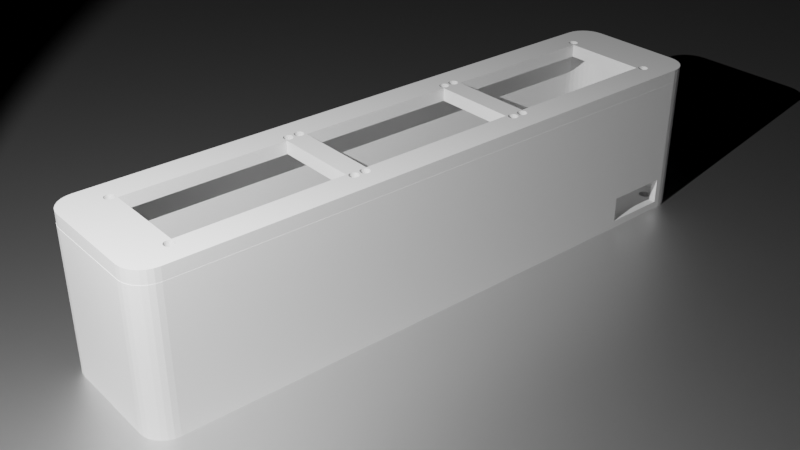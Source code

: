# Source: render.blend  (saved by Blender 2.90.8; exported with 4.5.12 LTS)
import bpy
from mathutils import Matrix  # noqa: F401  (used for matrix-valued properties, if any)

bpy.ops.wm.read_factory_settings(use_empty=True)
scene = bpy.context.scene
scene.name = 'Scene'

# ---- collections
col_collection = bpy.data.collections.new('Collection'); scene.collection.children.link(col_collection)

# ---- materials (node trees are filled in below, after node groups)
mat_material_001 = bpy.data.materials.new('Material.001')

# ---- material node trees
mat_material_001.use_nodes = True; mat_material_001.node_tree.nodes.clear()
_N = mat_material_001.node_tree.nodes; _L = mat_material_001.node_tree.links
n0 = _N.new('ShaderNodeOutputMaterial'); n0.name = 'Material Output'; n0.location = (300, 300)
n1 = _N.new('ShaderNodeBsdfAnisotropic'); n1.name = 'Glossy BSDF'; n1.location = (10, 300)
n1.distribution = 'GGX'
_L.new(n1.outputs[0], n0.inputs[0])
n0.is_active_output = True

# ---- world
world_world = bpy.data.worlds.new('World'); scene.world = world_world
world_world.use_nodes = True; world_world.node_tree.nodes.clear()
_N = world_world.node_tree.nodes; _L = world_world.node_tree.links
n0 = _N.new('ShaderNodeOutputWorld'); n0.name = 'World Output'; n0.location = (300, 300)
n1 = _N.new('ShaderNodeBackground'); n1.name = 'Background'; n1.location = (10, 300)
n1.inputs[0].default_value = (0.05088, 0.05088, 0.05088, 1.0)
n1.inputs[1].default_value = 0.0
_L.new(n1.outputs[0], n0.inputs[0])
n0.is_active_output = True
world_world.color = (0.05088, 0.05088, 0.05088)
world_world.use_sun_shadow = False
world_world.sun_shadow_jitter_overblur = 0.0

# ---- cameras
cam_camera = bpy.data.cameras.new('Camera')
cam_camera.clip_end = 469.4
cam_camera.ortho_scale = 7.314

# ---- lights
light_light = bpy.data.lights.new('Light', 'SPOT')
light_light.transmission_factor = 0.0
light_light.energy = 1000.0
light_light.shadow_soft_size = 0.1
light_light.shadow_maximum_resolution = 0.006
light_light.use_absolute_resolution = True
light_light.spot_size = 1.309
light_light.use_nodes = True; light_light.node_tree.nodes.clear()
_N = light_light.node_tree.nodes; _L = light_light.node_tree.links
n0 = _N.new('ShaderNodeEmission'); n0.name = 'Emission'; n0.location = (10, 300)
n0.inputs[1].default_value = 1328.0
n1 = _N.new('ShaderNodeOutputLight'); n1.name = 'Light Output'; n1.location = (300, 300)
_L.new(n0.outputs[0], n1.inputs[0])
n1.is_active_output = True

# ---- meshes
me_v6 = bpy.data.meshes.new('V6')
me_v6.from_pydata([(63.27, -14.13, -10.61), (-66.91, -14.13, -10.61), (-66.91, -14.13, 20.63), (-61.51, -14.13, 20.63), (-59.97, -14.13, 20.63), (64.39, -14.01, 20.63), (64.45, -14.01, 20.63), (64.45, -14.01, -10.61), (65.58, -13.64, -10.61), (65.52, -13.66, 20.63), (65.53, -13.66, 20.63), (65.58, -13.64, 20.63), (65.63, -13.61, 20.63), (66.59, -13.05, -10.61), (66.59, -13.05, 20.63), (66.64, -13.01, 20.63), (67.44, -12.27, -10.61), (67.44, -12.27, 20.63), (67.47, -12.22, 20.63), (68.07, -11.33, -10.61), (68.07, -11.33, 20.63), (68.09, -11.27, 20.63), (68.47, -10.28, -10.61), (68.47, -10.28, 20.63), (68.47, -10.22, 20.63), (68.6, -9.181, -10.61), (68.6, -9.181, 20.63), (68.6, -8.125, 20.63), (68.6, 10.62, -10.61), (68.6, 10.62, 20.63), (68.59, 10.68, 20.63), (68.47, 11.72, -10.61), (68.47, 11.72, 20.63), (68.45, 11.78, 20.63), (68.07, 12.77, -10.61), (68.07, 12.77, 20.63), (68.04, 12.82, 20.63), (67.44, 13.71, -10.61), (67.44, 13.71, 20.63), (67.39, 13.75, 20.63), (66.59, 14.49, -10.61), (66.59, 14.49, 20.63), (66.54, 14.52, 20.63), (65.58, 15.08, -10.61), (64.45, 15.44, -10.61), (65.58, 15.08, 20.63), (65.53, 15.09, 20.63), (65.52, 15.1, 20.63), (64.45, 15.44, 20.63), (64.39, 15.45, 20.63), (63.27, 15.57, -10.61), (-66.33, 15.57, -10.47), (-66.91, 15.57, -10.61), (63.27, 15.57, 20.63), (-52.2, 15.57, -7.075), (-52.2, 15.57, -10.47), (59.27, 15.57, 20.63), (56.32, 15.57, 20.63), (-52.2, 15.57, -6.876), (-52.2, 15.57, -6.963), (-66.91, 15.57, -10.47), (-66.91, 15.57, -10.47), (-68.1, 15.44, -10.61), (-67.2, 15.54, -10.47), (-67.2, 15.54, -4.467), (-67.14, 15.54, -4.467), (-68.1, 15.44, 20.63), (-68.16, 15.43, 20.63), (-69.22, 15.08, -10.61), (-69.22, 15.08, 20.63), (-69.28, 15.05, 20.63), (-70.23, 14.49, -10.61), (-70.23, 14.49, 20.63), (-70.28, 14.45, 20.63), (-71.08, 13.71, -10.61), (-71.08, 13.71, 20.63), (-71.11, 13.66, 20.63), (-71.72, 12.77, -10.61), (-71.72, 12.77, 20.63), (-71.74, 12.71, 20.63), (-72.11, 11.72, -10.61), (-72.11, 11.72, 20.63), (-72.12, 11.66, 20.63), (-72.24, 10.62, -10.61), (-72.24, 10.62, 20.63), (-72.24, 9.563, 20.63), (-72.24, -9.181, -10.61), (-72.12, -10.22, 20.63), (-72.11, -10.28, 20.63), (-72.11, -10.28, -10.61), (-71.74, -11.27, 20.63), (-71.72, -11.33, 20.63), (-71.72, -11.33, -10.61), (-71.68, -11.38, 20.63), (-71.08, -12.27, -10.61), (-71.08, -12.27, 20.63), (-71.03, -12.31, 20.63), (-70.23, -13.05, -10.61), (-70.23, -13.05, 20.63), (-70.18, -13.08, 20.63), (-69.22, -13.64, -10.61), (-69.22, -13.64, 20.63), (-69.16, -13.66, 20.63), (-68.1, -14.01, -10.61), (-68.1, -14.01, 20.63), (-68.03, -14.01, 20.63), (-70.06, 12.65, -10.61), (-67.7, 11.89, -10.61), (-67.73, 11.86, -10.61), (-67.94, 11.69, -10.61), (-70.05, 12.57, -10.61), (-69.97, 12.31, -10.61), (-68.17, 11.56, -10.61), (-68.43, 11.48, -10.61), (-69.84, 12.07, -10.61), (-69.67, 11.86, -10.61), (-68.7, 11.46, -10.61), (-68.97, 11.48, -10.61), (-69.46, 11.69, -10.61), (-69.23, 11.56, -10.61), (-70.07, -10.17, -10.61), (-70.05, -9.898, -10.61), (-69.97, -9.64, -10.61), (-67.56, 12.07, -10.61), (-67.43, 12.31, -10.61), (-69.84, -9.403, -10.61), (-69.67, -9.194, -10.61), (-67.35, 12.57, -10.61), (-69.46, -9.023, -10.61), (-67.32, 12.83, -10.61), (-69.23, -8.896, -10.61), (-67.4, 13.27, -10.61), (-67.35, 13.1, -10.61), (-68.97, -8.818, -10.61), (-67.32, -10.17, -10.61), (-67.35, -9.898, -10.61), (-68.7, -8.792, -10.61), (-67.43, -9.641, -10.61), (-67.56, -9.403, -10.61), (-68.43, -8.818, -10.61), (-68.17, -8.896, -10.61), (-67.73, -9.194, -10.61), (-67.94, -9.023, -10.61), (-70.07, 12.83, -10.61), (-68.43, 14.18, -10.61), (-68.41, 14.18, -10.61), (-68.7, 14.21, -10.61), (-70.05, 13.1, -10.61), (-69.97, 13.36, -10.61), (-68.97, 14.18, -10.61), (-69.23, 14.1, -10.61), (-69.84, 13.6, -10.61), (-69.67, 13.81, -10.61), (-69.46, 13.98, -10.61), (-12.07, -10.17, -10.61), (-12.05, -9.898, -10.61), (-11.97, -9.64, -10.61), (-9.325, -10.17, -10.61), (-9.351, -9.898, -10.61), (-11.84, -9.403, -10.61), (-11.67, -9.194, -10.61), (-9.43, -9.641, -10.61), (-9.557, -9.403, -10.61), (-11.46, -9.023, -10.61), (-11.23, -8.896, -10.61), (-9.728, -9.194, -10.61), (-9.936, -9.023, -10.61), (-10.97, -8.818, -10.61), (-10.17, -8.896, -10.61), (-10.43, -8.818, -10.61), (-10.7, -8.792, -10.61), (-12.07, 12.83, -10.61), (-9.325, 12.83, -10.61), (-9.351, 12.57, -10.61), (-9.43, 12.31, -10.61), (-12.05, 12.57, -10.61), (-11.97, 12.31, -10.61), (-9.557, 12.07, -10.61), (-9.728, 11.86, -10.61), (-11.84, 12.07, -10.61), (-11.67, 11.86, -10.61), (-9.936, 11.69, -10.61), (-10.17, 11.56, -10.61), (-11.46, 11.69, -10.61), (-11.23, 11.56, -10.61), (-10.43, 11.48, -10.61), (-10.97, 11.48, -10.61), (-10.7, 11.46, -10.61), (-68.67, -15.89, -12.37), (65.53, -15.89, -12.37), (-68.67, -15.89, 20.63), (65.53, -15.89, 20.63), (66.76, -15.75, 20.63), (66.76, -15.75, -12.37), (67.92, -15.35, 20.63), (67.92, -15.35, -12.37), (68.96, -14.69, -12.37), (68.96, -14.69, 20.63), (69.83, -13.82, -12.37), (69.83, -13.82, 20.63), (70.49, -12.78, -12.37), (70.49, -12.78, 20.63), (70.89, -11.62, -12.37), (70.89, -11.62, 20.63), (71.03, -10.39, -12.37), (71.03, -10.39, 20.63), (71.03, 11.61, -12.37), (71.03, 11.61, 20.63), (70.89, 12.83, -12.37), (70.89, 12.83, 20.63), (70.49, 14.0, -12.37), (70.49, 14.0, 20.63), (69.83, 15.04, -12.37), (69.83, 15.04, 20.63), (68.96, 15.91, -12.37), (68.96, 15.91, 20.63), (67.92, 16.56, -12.37), (67.92, 16.56, 20.63), (66.76, 16.97, -12.37), (66.76, 16.97, 20.63), (65.53, 17.11, -12.37), (65.53, 17.11, 20.63), (-68.67, 17.11, -12.37), (-60.95, 17.11, -10.47), (-52.2, 17.11, -10.47), (-52.2, 17.11, -8.315), (-52.2, 17.11, -4.467), (-67.2, 17.11, -4.467), (-67.2, 17.11, -10.47), (-68.67, 17.11, 20.63), (-69.89, 16.97, 20.63), (-69.89, 16.97, -12.37), (-71.05, 16.56, -12.37), (-71.05, 16.56, 20.63), (-72.1, 15.91, -12.37), (-72.1, 15.91, 20.63), (-72.97, 15.04, -12.37), (-72.97, 15.04, 20.63), (-73.62, 14.0, -12.37), (-73.62, 14.0, 20.63), (-74.03, 12.83, -12.37), (-74.03, 12.83, 20.63), (-74.17, 11.61, -12.37), (-74.17, 11.61, 20.63), (-74.17, -10.39, -12.37), (-74.17, -10.39, 20.63), (-74.03, -11.62, 20.63), (-74.03, -11.62, -12.37), (-73.62, -12.78, 20.63), (-73.62, -12.78, -12.37), (-72.97, -13.82, -12.37), (-72.97, -13.82, 20.63), (-72.1, -14.69, -12.37), (-72.1, -14.69, 20.63), (-71.05, -15.35, -12.37), (-71.05, -15.35, 20.63), (-69.89, -15.75, -12.37), (-69.89, -15.75, 20.63), (-69.27, 14.08, -12.37), (-69.46, 13.98, -12.37), (-69.71, 11.91, -12.37), (-69.84, 12.07, -12.37), (-69.67, 13.81, -12.37), (-69.84, 13.6, -12.37), (-69.97, 12.31, -12.37), (-70.05, 12.57, -12.37), (-69.97, 13.36, -12.37), (-70.05, 13.1, -12.37), (-70.07, 12.83, -12.37), (-69.67, 11.86, -12.37), (-69.46, 11.69, -12.37), (-68.7, -11.54, -12.37), (-68.67, -11.54, -12.37), (-68.97, -11.52, -12.37), (-69.23, 11.56, -12.37), (-68.97, 11.48, -12.37), (-69.23, -11.44, -12.37), (-68.7, 11.46, -12.37), (-68.67, 11.46, -12.37), (-68.67, -8.795, -12.37), (-68.7, -8.792, -12.37), (-69.46, -11.31, -12.37), (-69.67, -11.14, -12.37), (-68.97, -8.818, -12.37), (-69.23, -8.896, -12.37), (-69.84, -10.93, -12.37), (-69.97, -10.69, -12.37), (-69.46, -9.023, -12.37), (-70.05, -10.43, -12.37), (-70.07, -10.17, -12.37), (-69.67, -9.194, -12.37), (-69.84, -9.403, -12.37), (-70.05, -9.898, -12.37), (-69.97, -9.64, -12.37), (-9.325, -10.17, -12.37), (-9.351, -9.898, -12.37), (-12.05, -9.898, -12.37), (-12.07, -10.17, -12.37), (-11.97, -9.64, -12.37), (-9.43, -9.641, -12.37), (-9.557, -9.403, -12.37), (-11.84, -9.403, -12.37), (-11.67, -9.194, -12.37), (-9.728, -9.194, -12.37), (-9.936, -9.023, -12.37), (-11.46, -9.023, -12.37), (-11.23, -8.896, -12.37), (-10.17, -8.896, -12.37), (-10.43, -8.818, -12.37), (-10.97, -8.818, -12.37), (-10.7, -8.792, -12.37), (-68.67, 14.21, -12.37), (-9.325, 12.83, -12.37), (-9.351, 13.1, -12.37), (-9.43, 13.36, -12.37), (-68.43, 14.18, -12.37), (-68.17, 14.1, -12.37), (-9.557, 13.6, -12.37), (-9.728, 13.81, -12.37), (-67.94, 13.98, -12.37), (-67.73, 13.81, -12.37), (-9.936, 13.98, -12.37), (-10.17, 14.1, -12.37), (-67.56, 13.6, -12.37), (-67.43, 13.36, -12.37), (-10.43, 14.18, -12.37), (-10.7, 14.21, -12.37), (-67.35, 13.1, -12.37), (-12.07, 12.83, -12.37), (-67.32, 12.83, -12.37), (-12.05, 13.1, -12.37), (-10.97, 14.18, -12.37), (-11.97, 13.36, -12.37), (-11.84, 13.6, -12.37), (-11.23, 14.1, -12.37), (-11.46, 13.98, -12.37), (-11.67, 13.81, -12.37), (-72.24, -0.7662, 20.63), (-69.06, 15.13, 20.63), (-68.67, 15.26, 20.63), (65.98, 14.84, 20.63), (68.6, 1.764, 20.63), (-66.91, 15.57, 20.63), (-68.03, 15.45, 20.63), (-68.67, -13.82, 20.63), (-67.13, 15.55, -4.467), (-66.91, 15.57, -4.467), (-72.24, -9.181, 20.63), (63.27, -14.13, 20.63), (-52.2, 15.57, -4.467), (-67.35, 12.57, -12.37), (-67.56, 12.07, -12.37), (-67.73, 11.86, -12.37), (-67.43, 12.31, -12.37), (-67.43, 13.36, -10.61), (-67.56, 13.6, -10.61), (-67.73, 13.81, -10.61), (-68.7, 14.21, -12.37), (-68.97, 14.18, -12.37), (-68.43, 11.48, -12.37), (-69.23, 14.1, -12.37), (-67.94, 13.98, -10.61), (-68.17, 14.1, -10.61), (-67.94, 11.69, -12.37), (-68.17, 11.56, -12.37), (-67.35, -10.43, -12.37), (-67.35, -10.43, -10.61), (-67.32, -10.17, -12.37), (-67.73, -11.14, -12.37), (-67.73, -11.14, -10.61), (-67.56, -10.93, -10.61), (-67.56, -10.93, -12.37), (-67.43, -10.69, -10.61), (-67.43, -10.69, -12.37), (-67.35, -9.898, -12.37), (-67.43, -9.641, -12.37), (-67.56, -9.403, -12.37), (-67.73, -9.194, -12.37), (-68.97, -11.52, -10.61), (-68.7, -11.54, -10.61), (-68.43, -11.52, -10.61), (-68.43, -11.52, -12.37), (-67.94, -9.023, -12.37), (-69.46, -11.31, -10.61), (-69.23, -11.44, -10.61), (-68.17, -8.896, -12.37), (-67.94, -11.31, -12.37), (-67.94, -11.31, -10.61), (-68.17, -11.44, -12.37), (-68.17, -11.44, -10.61), (-69.67, -11.14, -10.61), (-69.97, -10.69, -10.61), (-69.84, -10.93, -10.61), (-68.43, -8.818, -12.37), (-70.05, -10.43, -10.61), (-9.351, -10.43, -12.37), (-9.351, -10.43, -10.61), (-9.728, -11.14, -12.37), (-9.728, -11.14, -10.61), (-9.557, -10.93, -10.61), (-9.557, -10.93, -12.37), (-9.43, -10.69, -10.61), (-9.43, -10.69, -12.37), (-10.97, -11.52, -12.37), (-10.97, -11.52, -10.61), (-10.7, -11.54, -10.61), (-10.7, -11.54, -12.37), (-10.43, -11.52, -10.61), (-10.43, -11.52, -12.37), (-12.05, -10.43, -12.37), (-11.97, -10.69, -12.37), (-11.84, -10.93, -12.37), (-11.67, -11.14, -12.37), (-9.936, -11.31, -12.37), (-11.46, -11.31, -12.37), (-11.23, -11.44, -12.37), (-10.17, -11.44, -12.37), (-11.46, -11.31, -10.61), (-11.23, -11.44, -10.61), (-9.936, -11.31, -10.61), (-10.17, -11.44, -10.61), (-11.67, -11.14, -10.61), (-11.97, -10.69, -10.61), (-11.84, -10.93, -10.61), (-12.05, -10.43, -10.61), (-9.351, 12.57, -12.37), (-9.728, 11.86, -12.37), (-9.557, 12.07, -12.37), (-9.43, 12.31, -12.37), (-12.05, 13.1, -10.61), (-9.351, 13.1, -10.61), (-9.43, 13.36, -10.61), (-9.557, 13.6, -10.61), (-9.728, 13.81, -10.61), (-10.7, 14.21, -10.61), (-10.97, 14.18, -10.61), (-10.97, 11.48, -12.37), (-10.7, 11.46, -12.37), (-11.84, 13.6, -10.61), (-11.97, 13.36, -10.61), (-10.43, 11.48, -12.37), (-11.23, 14.1, -10.61), (-9.936, 13.98, -10.61), (-11.46, 11.69, -12.37), (-11.23, 11.56, -12.37), (-10.17, 14.1, -10.61), (-9.936, 11.69, -12.37), (-11.46, 13.98, -10.61), (-11.67, 13.81, -10.61), (-10.43, 14.18, -10.61), (-12.05, 12.57, -12.37), (-11.97, 12.31, -12.37), (-11.84, 12.07, -12.37), (-11.67, 11.86, -12.37), (-10.17, 11.56, -12.37), (-66.35, 15.57, -10.47), (-66.36, 15.57, -10.47), (-66.91, 15.57, -10.47)], [], [(0, 1, 2), (3, 4, 0), (2, 3, 0), (0, 5, 6), (0, 6, 7), (8, 7, 9), (10, 11, 8), (9, 10, 8), (8, 11, 12), (8, 12, 13), (13, 14, 15), (13, 15, 16), (16, 17, 18), (16, 18, 19), (19, 20, 21), (19, 21, 22), (22, 23, 24), (22, 24, 25), (25, 26, 27), (25, 27, 28), (28, 29, 30), (28, 30, 31), (31, 32, 33), (31, 33, 34), (34, 35, 36), (34, 36, 37), (37, 38, 39), (37, 39, 40), (40, 41, 42), (40, 42, 43), (44, 43, 45), (46, 47, 44), (45, 46, 44), (44, 48, 49), (44, 49, 50), (51, 52, 50), (50, 53, 54), (55, 51, 50), (50, 54, 55), (56, 57, 58), (56, 58, 59), (53, 56, 59), (53, 59, 54), (52, 60, 61), (62, 52, 61), (62, 61, 63), (64, 65, 66), (62, 63, 64), (64, 66, 62), (62, 66, 67), (62, 67, 68), (68, 69, 70), (68, 70, 71), (71, 72, 73), (71, 73, 74), (74, 75, 76), (74, 76, 77), (77, 78, 79), (77, 79, 80), (80, 81, 82), (80, 82, 83), (83, 84, 85), (83, 85, 86), (86, 87, 88), (86, 88, 89), (89, 90, 91), (89, 91, 92), (92, 91, 93), (92, 93, 94), (94, 95, 96), (94, 96, 97), (97, 98, 99), (97, 99, 100), (100, 101, 102), (100, 102, 103), (103, 104, 105), (103, 105, 1), (94, 97, 100), (100, 103, 1), (94, 100, 1), (89, 92, 86), (92, 94, 86), (94, 1, 86), (80, 83, 77), (77, 83, 74), (71, 74, 68), (62, 68, 52), (106, 83, 86), (86, 107, 108), (86, 108, 109), (110, 106, 86), (111, 110, 86), (86, 109, 112), (86, 112, 113), (114, 111, 86), (115, 114, 86), (86, 113, 116), (86, 116, 117), (118, 115, 86), (86, 117, 119), (86, 119, 118), (86, 120, 121), (86, 121, 122), (123, 107, 86), (124, 123, 86), (86, 122, 125), (86, 125, 126), (127, 124, 86), (127, 86, 126), (127, 126, 128), (129, 127, 128), (129, 128, 130), (52, 131, 132), (129, 130, 133), (52, 132, 129), (134, 1, 52), (135, 134, 52), (52, 129, 133), (52, 133, 136), (137, 135, 52), (138, 137, 52), (52, 136, 139), (52, 139, 140), (141, 138, 52), (52, 140, 142), (142, 141, 52), (68, 74, 52), (74, 83, 106), (74, 106, 143), (144, 145, 52), (146, 144, 52), (74, 143, 147), (74, 147, 148), (149, 146, 52), (150, 149, 52), (74, 148, 151), (74, 151, 152), (150, 52, 74), (74, 152, 153), (74, 153, 150), (0, 7, 13), (7, 8, 13), (13, 16, 22), (16, 19, 22), (0, 13, 22), (0, 22, 25), (1, 154, 155), (1, 155, 156), (157, 0, 50), (158, 157, 50), (1, 156, 159), (1, 159, 160), (161, 158, 50), (162, 161, 50), (1, 160, 163), (1, 163, 164), (165, 162, 50), (166, 165, 50), (50, 1, 164), (50, 164, 167), (168, 166, 50), (169, 168, 50), (50, 167, 170), (170, 169, 50), (25, 28, 50), (171, 52, 1), (50, 172, 173), (50, 173, 174), (175, 171, 1), (176, 175, 1), (50, 174, 177), (50, 177, 178), (179, 176, 1), (180, 179, 1), (50, 178, 181), (50, 181, 182), (183, 180, 1), (184, 183, 1), (1, 50, 182), (1, 182, 185), (186, 184, 1), (1, 185, 187), (1, 187, 186), (0, 25, 50), (44, 50, 31), (50, 28, 31), (44, 31, 43), (31, 34, 37), (43, 31, 37), (43, 37, 40), (188, 189, 190), (190, 189, 191), (191, 189, 192), (192, 193, 194), (189, 193, 192), (193, 195, 194), (194, 196, 197), (195, 196, 194), (197, 198, 199), (196, 198, 197), (199, 200, 201), (198, 200, 199), (201, 202, 203), (200, 202, 201), (203, 204, 205), (202, 204, 203), (204, 206, 205), (205, 206, 207), (206, 208, 207), (207, 208, 209), (209, 210, 211), (208, 210, 209), (211, 212, 213), (210, 212, 211), (213, 214, 215), (212, 214, 213), (215, 216, 217), (214, 216, 215), (217, 218, 219), (216, 218, 217), (219, 220, 221), (218, 220, 219), (220, 222, 223), (224, 225, 221), (220, 223, 224), (220, 224, 221), (221, 225, 226), (221, 226, 227), (228, 223, 222), (229, 221, 227), (227, 228, 222), (227, 222, 229), (229, 222, 230), (222, 231, 230), (230, 232, 233), (231, 232, 230), (233, 234, 235), (232, 234, 233), (235, 236, 237), (234, 236, 235), (237, 238, 239), (236, 238, 237), (239, 240, 241), (238, 240, 239), (241, 242, 243), (240, 242, 241), (242, 244, 243), (243, 244, 245), (245, 244, 246), (246, 247, 248), (244, 247, 246), (247, 249, 248), (248, 250, 251), (249, 250, 248), (251, 252, 253), (250, 252, 251), (253, 254, 255), (252, 254, 253), (255, 256, 257), (254, 256, 255), (257, 188, 190), (256, 188, 257), (250, 254, 252), (254, 188, 256), (250, 188, 254), (247, 244, 249), (249, 244, 250), (250, 244, 188), (240, 238, 242), (238, 236, 242), (234, 232, 236), (231, 222, 232), (242, 222, 258), (242, 258, 259), (260, 244, 242), (261, 260, 242), (242, 259, 262), (242, 262, 263), (264, 261, 242), (265, 264, 242), (242, 263, 266), (242, 266, 267), (268, 265, 242), (242, 267, 268), (244, 260, 269), (244, 269, 270), (271, 272, 188), (273, 271, 188), (244, 270, 274), (244, 274, 275), (273, 188, 244), (276, 273, 244), (244, 275, 277), (277, 278, 279), (277, 279, 280), (281, 276, 244), (282, 281, 244), (277, 280, 283), (277, 283, 284), (285, 282, 244), (286, 285, 244), (244, 277, 284), (244, 284, 287), (288, 286, 244), (289, 288, 244), (244, 287, 290), (244, 290, 291), (292, 289, 244), (244, 291, 293), (244, 293, 292), (232, 222, 236), (236, 222, 242), (189, 196, 193), (193, 196, 195), (196, 202, 198), (198, 202, 200), (189, 202, 196), (189, 204, 202), (220, 189, 294), (220, 294, 295), (296, 297, 188), (298, 296, 188), (220, 295, 299), (220, 299, 300), (301, 298, 188), (302, 301, 188), (220, 300, 303), (220, 303, 304), (305, 302, 188), (306, 305, 188), (220, 304, 307), (220, 307, 308), (306, 188, 220), (309, 306, 220), (220, 308, 310), (220, 310, 309), (204, 220, 206), (311, 222, 220), (220, 312, 313), (220, 313, 314), (315, 311, 220), (316, 315, 220), (220, 314, 317), (220, 317, 318), (319, 316, 220), (320, 319, 220), (220, 318, 321), (220, 321, 322), (323, 320, 220), (324, 323, 220), (220, 322, 325), (220, 325, 326), (327, 324, 220), (328, 329, 327), (330, 328, 327), (327, 220, 326), (327, 326, 331), (332, 330, 327), (333, 332, 327), (327, 331, 334), (327, 334, 335), (336, 333, 327), (335, 336, 327), (189, 220, 204), (218, 208, 220), (220, 208, 206), (218, 216, 208), (208, 212, 210), (216, 212, 208), (216, 214, 212), (255, 251, 253), (190, 255, 257), (190, 251, 255), (245, 246, 248), (245, 248, 251), (245, 251, 190), (239, 241, 243), (237, 239, 243), (233, 235, 237), (229, 230, 233), (243, 245, 337), (337, 85, 84), (69, 338, 229), (72, 70, 69), (75, 73, 72), (78, 76, 75), (81, 79, 78), (84, 82, 81), (243, 337, 84), (72, 69, 229), (75, 72, 229), (243, 84, 81), (243, 81, 78), (75, 229, 243), (243, 78, 75), (229, 338, 339), (229, 233, 237), (229, 237, 243), (197, 191, 192), (197, 192, 194), (203, 197, 199), (203, 199, 201), (203, 191, 197), (205, 191, 203), (221, 56, 53), (221, 53, 49), (47, 46, 221), (221, 49, 48), (221, 48, 47), (221, 340, 42), (41, 39, 38), (221, 42, 41), (341, 205, 207), (29, 341, 207), (207, 221, 41), (207, 41, 38), (30, 29, 207), (32, 30, 207), (207, 38, 36), (207, 36, 35), (33, 32, 207), (35, 33, 207), (56, 221, 229), (229, 339, 67), (229, 67, 66), (57, 56, 229), (342, 57, 229), (229, 66, 343), (229, 343, 342), (221, 46, 45), (221, 45, 340), (209, 219, 221), (209, 221, 207), (217, 219, 209), (213, 209, 211), (213, 217, 209), (215, 217, 213), (75, 74, 73), (48, 44, 47), (26, 25, 24), (84, 83, 82), (190, 3, 2), (190, 2, 105), (104, 344, 190), (105, 104, 190), (38, 37, 36), (9, 7, 6), (29, 28, 27), (29, 27, 341), (343, 345, 346), (343, 346, 342), (35, 34, 33), (205, 341, 27), (26, 24, 23), (205, 27, 26), (11, 10, 191), (14, 12, 11), (14, 11, 191), (205, 26, 23), (23, 21, 20), (20, 18, 17), (15, 14, 191), (17, 15, 191), (205, 23, 20), (20, 17, 191), (20, 191, 205), (347, 86, 85), (347, 85, 337), (191, 10, 9), (191, 9, 6), (3, 190, 191), (348, 4, 3), (191, 6, 5), (348, 3, 191), (5, 348, 191), (32, 31, 30), (190, 344, 102), (101, 99, 98), (190, 102, 101), (347, 337, 245), (88, 87, 347), (91, 90, 88), (88, 347, 245), (190, 101, 98), (190, 98, 96), (91, 88, 245), (93, 91, 245), (245, 190, 96), (95, 93, 245), (96, 95, 245), (23, 22, 21), (95, 94, 93), (338, 69, 68), (68, 67, 339), (68, 339, 338), (348, 0, 4), (81, 80, 79), (101, 100, 99), (14, 13, 12), (20, 19, 18), (104, 103, 102), (104, 102, 344), (41, 40, 39), (17, 16, 15), (45, 43, 42), (45, 42, 340), (87, 86, 347), (57, 342, 346), (349, 58, 57), (346, 349, 57), (5, 0, 348), (72, 71, 70), (2, 1, 105), (53, 50, 49), (78, 77, 76), (90, 89, 88), (98, 97, 96), (350, 127, 129), (350, 129, 329), (351, 352, 108), (108, 107, 123), (108, 123, 351), (351, 123, 124), (351, 124, 353), (267, 147, 143), (267, 143, 268), (324, 327, 132), (132, 131, 354), (132, 354, 324), (329, 129, 132), (329, 132, 327), (323, 355, 356), (323, 356, 320), (357, 146, 149), (357, 149, 358), (275, 117, 116), (275, 116, 277), (263, 151, 148), (263, 148, 266), (278, 277, 116), (116, 113, 359), (116, 359, 278), (358, 149, 150), (358, 150, 360), (320, 356, 361), (320, 361, 319), (270, 118, 119), (270, 119, 274), (319, 361, 362), (319, 362, 316), (363, 109, 108), (363, 108, 352), (259, 153, 152), (259, 152, 262), (266, 148, 147), (266, 147, 267), (364, 112, 109), (364, 109, 363), (269, 115, 118), (269, 118, 270), (264, 111, 114), (264, 114, 261), (311, 315, 144), (144, 146, 357), (144, 357, 311), (324, 354, 355), (324, 355, 323), (222, 311, 357), (222, 357, 358), (360, 258, 222), (358, 360, 222), (265, 268, 143), (143, 106, 110), (143, 110, 265), (353, 124, 127), (353, 127, 350), (52, 145, 362), (52, 362, 361), (354, 131, 52), (355, 354, 52), (52, 361, 356), (356, 355, 52), (274, 119, 117), (274, 117, 275), (258, 360, 150), (150, 153, 259), (150, 259, 258), (265, 110, 111), (265, 111, 264), (315, 316, 362), (362, 145, 144), (362, 144, 315), (359, 113, 112), (359, 112, 364), (262, 152, 151), (262, 151, 263), (260, 261, 114), (114, 115, 269), (114, 269, 260), (365, 366, 134), (365, 134, 367), (368, 369, 370), (368, 370, 371), (371, 370, 372), (371, 372, 373), (292, 121, 120), (292, 120, 289), (374, 135, 137), (374, 137, 375), (367, 134, 135), (367, 135, 374), (376, 138, 141), (376, 141, 377), (280, 136, 133), (280, 133, 283), (273, 378, 379), (273, 379, 271), (291, 125, 122), (291, 122, 293), (272, 271, 379), (379, 380, 381), (379, 381, 272), (283, 133, 130), (283, 130, 284), (377, 141, 142), (377, 142, 382), (281, 383, 384), (281, 384, 276), (382, 142, 140), (382, 140, 385), (386, 387, 369), (386, 369, 368), (287, 128, 126), (287, 126, 290), (293, 122, 121), (293, 121, 292), (388, 389, 387), (388, 387, 386), (282, 390, 383), (282, 383, 281), (286, 391, 392), (286, 392, 285), (279, 393, 139), (139, 136, 280), (139, 280, 279), (375, 137, 138), (375, 138, 376), (289, 120, 394), (289, 394, 288), (373, 372, 366), (373, 366, 365), (276, 384, 378), (276, 378, 273), (284, 130, 128), (284, 128, 287), (288, 394, 391), (288, 391, 286), (385, 140, 139), (385, 139, 393), (381, 380, 389), (381, 389, 388), (290, 126, 125), (290, 125, 291), (1, 134, 366), (1, 366, 372), (394, 120, 86), (391, 394, 86), (1, 372, 370), (1, 370, 369), (392, 391, 86), (390, 392, 86), (1, 369, 387), (1, 387, 389), (390, 86, 1), (383, 390, 1), (1, 389, 380), (1, 380, 379), (384, 383, 1), (1, 379, 378), (1, 378, 384), (285, 392, 390), (285, 390, 282), (395, 396, 157), (395, 157, 294), (397, 398, 399), (397, 399, 400), (400, 399, 401), (400, 401, 402), (296, 155, 154), (296, 154, 297), (295, 158, 161), (295, 161, 299), (294, 157, 158), (294, 158, 295), (300, 162, 165), (300, 165, 303), (310, 170, 167), (310, 167, 309), (403, 404, 405), (403, 405, 406), (301, 159, 156), (301, 156, 298), (406, 405, 407), (406, 407, 408), (309, 167, 164), (309, 164, 306), (303, 165, 166), (303, 166, 304), (395, 294, 189), (188, 297, 409), (188, 409, 410), (402, 395, 189), (400, 402, 189), (188, 410, 411), (188, 411, 412), (397, 400, 189), (413, 397, 189), (188, 412, 414), (188, 414, 415), (416, 413, 189), (408, 416, 189), (188, 415, 403), (406, 408, 189), (188, 403, 406), (406, 189, 188), (414, 417, 418), (414, 418, 415), (304, 166, 168), (304, 168, 307), (413, 419, 398), (413, 398, 397), (305, 163, 160), (305, 160, 302), (298, 156, 155), (298, 155, 296), (416, 420, 419), (416, 419, 413), (412, 421, 417), (412, 417, 414), (410, 422, 423), (410, 423, 411), (308, 169, 170), (308, 170, 310), (299, 161, 162), (299, 162, 300), (297, 154, 424), (297, 424, 409), (0, 157, 396), (0, 396, 401), (424, 154, 1), (422, 424, 1), (0, 401, 399), (0, 399, 398), (423, 422, 1), (421, 423, 1), (0, 398, 419), (0, 419, 420), (417, 421, 1), (418, 417, 1), (0, 420, 407), (0, 407, 405), (404, 418, 1), (1, 0, 405), (405, 404, 1), (402, 401, 396), (402, 396, 395), (415, 418, 404), (415, 404, 403), (306, 164, 163), (306, 163, 305), (307, 168, 169), (307, 169, 308), (408, 407, 420), (408, 420, 416), (409, 424, 422), (409, 422, 410), (302, 160, 159), (302, 159, 301), (411, 423, 421), (411, 421, 412), (425, 173, 172), (425, 172, 312), (426, 178, 177), (426, 177, 427), (427, 177, 174), (427, 174, 428), (330, 429, 171), (330, 171, 328), (313, 430, 431), (313, 431, 314), (312, 172, 430), (312, 430, 313), (317, 432, 433), (317, 433, 318), (326, 434, 435), (326, 435, 331), (436, 186, 187), (436, 187, 437), (333, 438, 439), (333, 439, 332), (437, 187, 185), (437, 185, 440), (331, 435, 441), (331, 441, 334), (318, 433, 442), (318, 442, 321), (443, 183, 184), (443, 184, 444), (321, 442, 445), (321, 445, 322), (446, 181, 178), (446, 178, 426), (335, 447, 448), (335, 448, 336), (332, 439, 429), (332, 429, 330), (52, 171, 429), (52, 429, 439), (430, 172, 50), (431, 430, 50), (52, 439, 438), (52, 438, 448), (432, 431, 50), (433, 432, 50), (52, 448, 447), (52, 447, 441), (442, 433, 50), (445, 442, 50), (52, 441, 435), (52, 435, 434), (449, 445, 50), (50, 52, 434), (434, 449, 50), (350, 329, 328), (350, 328, 450), (353, 350, 450), (353, 450, 451), (351, 353, 451), (351, 451, 452), (352, 351, 452), (352, 452, 453), (363, 352, 453), (363, 453, 443), (364, 363, 443), (364, 443, 444), (279, 278, 359), (359, 364, 444), (359, 444, 436), (393, 279, 359), (385, 393, 359), (359, 436, 437), (385, 359, 437), (382, 385, 437), (382, 437, 440), (377, 382, 440), (377, 440, 454), (376, 377, 454), (375, 376, 454), (374, 375, 454), (367, 374, 454), (365, 367, 454), (373, 365, 454), (371, 373, 454), (368, 371, 454), (386, 368, 454), (388, 386, 454), (188, 272, 381), (188, 381, 388), (425, 312, 220), (428, 425, 220), (220, 188, 388), (220, 388, 454), (427, 428, 220), (426, 427, 220), (220, 454, 446), (446, 426, 220), (454, 182, 181), (454, 181, 446), (453, 180, 183), (453, 183, 443), (451, 176, 179), (451, 179, 452), (325, 449, 434), (325, 434, 326), (314, 431, 432), (314, 432, 317), (328, 171, 175), (328, 175, 450), (428, 174, 173), (428, 173, 425), (444, 184, 186), (444, 186, 436), (334, 441, 447), (334, 447, 335), (322, 445, 449), (322, 449, 325), (440, 185, 182), (440, 182, 454), (450, 175, 176), (450, 176, 451), (336, 448, 438), (336, 438, 333), (452, 179, 180), (452, 180, 453), (225, 224, 55), (54, 59, 58), (225, 55, 54), (349, 226, 225), (225, 54, 58), (58, 349, 225), (227, 226, 349), (227, 349, 346), (65, 64, 227), (227, 346, 345), (345, 65, 227), (455, 456, 52), (457, 60, 52), (456, 457, 52), (51, 455, 52), (63, 228, 227), (63, 227, 64), (65, 345, 343), (65, 343, 66), (223, 228, 63), (63, 61, 60), (457, 456, 455), (223, 63, 60), (457, 455, 51), (223, 60, 457), (55, 224, 223), (223, 457, 51), (51, 55, 223)])
me_v6.use_remesh_fix_poles = True
me_v6.use_remesh_preserve_attributes = False
me_v6.use_mirror_vertex_groups = False
me_v6.update()
me_v5 = bpy.data.meshes.new('V5')
me_v5.from_pydata([(-67.1, -16.59, -1.5), (67.1, -16.59, -1.5), (-67.1, -16.59, 1.5), (67.1, -16.59, 1.5), (68.32, -16.45, 1.5), (68.32, -16.45, -1.5), (69.49, -16.05, 1.5), (69.49, -16.05, -1.5), (70.53, -15.39, -1.5), (70.53, -15.39, 1.5), (71.4, -14.52, -1.5), (71.4, -14.52, 1.5), (72.06, -13.48, -1.5), (72.06, -13.48, 1.5), (72.46, -12.32, -1.5), (72.46, -12.32, 1.5), (72.6, -11.09, -1.5), (72.6, -11.09, 1.5), (72.6, 10.91, -1.5), (72.6, 10.91, 1.5), (72.46, 12.13, -1.5), (72.46, 12.13, 1.5), (72.06, 13.29, -1.5), (72.06, 13.29, 1.5), (71.4, 14.34, -1.5), (71.4, 14.34, 1.5), (70.53, 15.21, -1.5), (70.53, 15.21, 1.5), (69.49, 15.86, -1.5), (69.49, 15.86, 1.5), (68.32, 16.27, -1.5), (68.32, 16.27, 1.5), (67.1, 16.41, -1.5), (67.1, 16.41, 1.5), (-67.1, 16.41, -1.5), (-67.1, 16.41, 1.5), (-68.32, 16.27, 1.5), (-68.32, 16.27, -1.5), (-69.49, 15.86, -1.5), (-69.49, 15.86, 1.5), (-70.53, 15.21, -1.5), (-70.53, 15.21, 1.5), (-71.4, 14.34, -1.5), (-71.4, 14.34, 1.5), (-72.06, 13.29, -1.5), (-72.06, 13.29, 1.5), (-72.46, 12.13, -1.5), (-72.46, 12.13, 1.5), (-72.6, 10.91, -1.5), (-72.6, 10.91, 1.5), (-72.6, -11.09, -1.5), (-72.6, -11.09, 1.5), (-72.46, -12.32, 1.5), (-72.46, -12.32, -1.5), (-72.06, -13.48, 1.5), (-72.06, -13.48, -1.5), (-71.4, -14.52, -1.5), (-71.4, -14.52, 1.5), (-70.53, -15.39, -1.5), (-70.53, -15.39, 1.5), (-69.49, -16.05, -1.5), (-69.49, -16.05, 1.5), (-68.32, -16.45, -1.5), (-68.32, -16.45, 1.5), (-39.85, -9.892, -1.5), (-23.68, -10.84, -1.5), (-23.7, -10.99, -1.5), (-18.82, -11.21, -1.5), (-18.8, -10.99, -1.5), (-18.88, -11.41, -1.5), (-23.68, -11.21, -1.5), (-23.62, -11.41, -1.5), (-18.99, -11.6, -1.5), (-19.12, -11.77, -1.5), (-23.51, -11.6, -1.5), (-23.38, -11.77, -1.5), (-19.29, -11.91, -1.5), (-19.48, -12.01, -1.5), (-23.21, -11.91, -1.5), (-23.02, -12.01, -1.5), (-19.69, -12.07, -1.5), (-19.9, -12.09, -1.5), (-22.81, -12.07, -1.5), (-22.6, -12.09, -1.5), (-20.11, -12.07, -1.5), (-22.39, -12.07, -1.5), (-20.32, -12.01, -1.5), (-22.18, -12.01, -1.5), (-20.51, -11.91, -1.5), (-21.99, -11.91, -1.5), (-20.68, -11.77, -1.5), (-21.82, -11.77, -1.5), (-20.81, -11.6, -1.5), (-21.69, -11.6, -1.5), (-20.92, -11.41, -1.5), (-21.58, -11.41, -1.5), (-21.5, -10.96, -1.5), (-21.0, -10.99, -1.5), (-20.98, -11.21, -1.5), (-21.52, -11.21, -1.5), (-21.5, -10.99, -1.5), (-23.7, 10.81, -1.5), (-61.3, 10.81, -1.5), (-61.32, 11.02, -1.5), (-61.38, 11.23, -1.5), (-63.48, 11.02, -1.5), (-63.5, 10.81, -1.5), (-63.42, 11.23, -1.5), (-61.49, 11.42, -1.5), (-61.62, 11.59, -1.5), (-63.31, 11.42, -1.5), (-63.18, 11.59, -1.5), (-61.79, 11.72, -1.5), (-63.01, 11.72, -1.5), (-62.82, 11.82, -1.5), (-61.98, 11.82, -1.5), (-62.19, 11.89, -1.5), (-62.61, 11.89, -1.5), (-62.4, 11.91, -1.5), (39.85, 9.708, 1.5), (61.3, 10.81, 1.5), (61.32, 11.02, 1.5), (61.38, 11.23, 1.5), (63.48, 11.02, 1.5), (63.5, 10.81, 1.5), (63.42, 11.23, 1.5), (61.49, 11.42, 1.5), (61.62, 11.59, 1.5), (63.31, 11.42, 1.5), (63.18, 11.59, 1.5), (61.79, 11.72, 1.5), (63.01, 11.72, 1.5), (62.82, 11.82, 1.5), (61.98, 11.82, 1.5), (62.19, 11.89, 1.5), (62.61, 11.89, 1.5), (62.4, 11.91, 1.5), (-23.7, 10.81, 1.5), (-23.68, 11.02, 1.5), (-23.62, 11.23, 1.5), (23.35, 10.0, 1.5), (23.38, 10.03, 1.5), (-23.51, 11.42, 1.5), (-23.38, 11.59, 1.5), (23.51, 10.2, 1.5), (23.62, 10.39, 1.5), (-23.21, 11.72, 1.5), (-23.02, 11.82, 1.5), (23.68, 10.59, 1.5), (23.7, 10.81, 1.5), (-22.81, 11.89, 1.5), (-22.6, 11.91, 1.5), (23.68, 11.02, 1.5), (23.62, 11.23, 1.5), (-22.39, 11.89, 1.5), (23.51, 11.42, 1.5), (23.38, 11.59, 1.5), (-22.18, 11.82, 1.5), (23.21, 11.72, 1.5), (23.02, 11.82, 1.5), (-21.52, 11.02, 1.5), (-21.5, 10.81, 1.5), (-21.0, 10.8, 1.5), (-21.0, 10.81, 1.5), (-21.58, 11.23, 1.5), (-20.98, 11.02, 1.5), (-21.69, 11.42, 1.5), (-20.92, 11.23, 1.5), (-21.82, 11.59, 1.5), (-20.81, 11.42, 1.5), (-21.99, 11.72, 1.5), (-20.68, 11.59, 1.5), (22.81, 11.89, 1.5), (22.6, 11.91, 1.5), (-20.51, 11.72, 1.5), (22.39, 11.89, 1.5), (-20.32, 11.82, 1.5), (-20.11, 11.89, 1.5), (20.7, 10.05, 1.5), (21.82, 10.03, 1.5), (21.69, 10.2, 1.5), (20.81, 10.2, 1.5), (21.58, 10.39, 1.5), (20.92, 10.39, 1.5), (21.52, 10.59, 1.5), (20.98, 10.59, 1.5), (21.5, 10.81, 1.5), (21.0, 10.81, 1.5), (21.52, 11.02, 1.5), (20.98, 11.02, 1.5), (21.58, 11.23, 1.5), (20.92, 11.23, 1.5), (21.69, 11.42, 1.5), (20.81, 11.42, 1.5), (21.82, 11.59, 1.5), (20.68, 11.59, 1.5), (21.99, 11.72, 1.5), (20.51, 11.72, 1.5), (22.18, 11.82, 1.5), (20.32, 11.82, 1.5), (20.11, 11.89, 1.5), (-19.9, 11.91, 1.5), (19.9, 11.91, 1.5), (-19.69, 11.89, 1.5), (-19.48, 11.82, 1.5), (-19.29, 11.72, 1.5), (19.69, 11.89, 1.5), (-19.12, 11.59, 1.5), (19.48, 11.82, 1.5), (-18.99, 11.42, 1.5), (19.29, 11.72, 1.5), (-18.88, 11.23, 1.5), (19.12, 11.59, 1.5), (-18.82, 11.02, 1.5), (18.99, 11.42, 1.5), (-18.8, 10.81, 1.5), (-18.8, 10.76, 1.5), (19.08, 10.08, 1.5), (18.88, 11.23, 1.5), (18.99, 10.2, 1.5), (18.88, 10.39, 1.5), (18.82, 11.02, 1.5), (18.8, 10.81, 1.5), (18.82, 10.59, 1.5), (-23.7, -5.92, -1.5), (-23.7, -9.892, -1.5), (-23.7, -9.892, 1.5), (-23.7, -5.92, 1.5), (-23.7, 9.708, 1.5), (-23.7, 9.708, -1.5), (-61.3, 9.708, 1.5), (-61.3, 9.708, -1.5), (-61.3, -9.892, 1.5), (-61.3, -9.892, -1.5), (-39.85, -9.892, 1.5), (61.3, -9.892, -1.5), (61.3, -9.892, 1.5), (61.3, 9.708, 1.5), (61.3, 9.708, -1.5), (39.85, 9.708, -1.5), (23.7, 9.708, 1.5), (23.7, 9.708, -1.5), (23.7, 5.736, -1.5), (23.7, 5.736, 1.5), (23.7, -9.892, 1.5), (23.7, -9.892, -1.5), (18.8, 4.531, -1.5), (18.8, -9.892, -1.5), (18.8, -9.892, 1.5), (18.8, 4.531, 1.5), (18.8, 9.708, 1.5), (18.8, 9.708, -1.5), (-18.8, 9.708, 1.5), (-18.8, 9.708, -1.5), (-18.8, -4.715, -1.5), (-18.8, -4.715, 1.5), (-18.8, -9.892, 1.5), (-18.8, -9.892, -1.5), (-18.82, -11.21, 1.5), (-18.8, -10.99, 1.5), (-19.12, -11.77, 1.5), (-18.99, -11.6, 1.5), (-18.88, -11.41, 1.5), (-20.98, -10.78, -1.5), (-20.98, -10.78, 1.5), (-21.0, -10.99, 1.5), (-18.82, -10.78, -1.5), (-18.82, -10.78, 1.5), (-18.88, -10.57, 1.5), (-18.88, -10.57, -1.5), (-18.99, -10.38, -1.5), (-18.99, -10.38, 1.5), (-19.12, -10.21, 1.5), (-19.12, -10.21, -1.5), (-19.9, -9.892, -1.5), (-19.9, -9.892, 1.5), (-20.11, -9.913, 1.5), (-20.11, -9.913, -1.5), (-20.11, -12.07, 1.5), (-19.9, -12.09, 1.5), (-20.81, -10.38, -1.5), (-20.81, -10.38, 1.5), (-20.92, -10.57, 1.5), (-20.92, -10.57, -1.5), (-19.69, -12.07, 1.5), (-20.32, -9.976, 1.5), (-20.32, -9.976, -1.5), (-19.29, -10.08, 1.5), (-19.29, -10.08, -1.5), (-20.51, -11.91, 1.5), (-20.32, -12.01, 1.5), (-19.48, -9.976, 1.5), (-19.48, -9.976, -1.5), (-19.29, -11.91, 1.5), (-20.51, -10.08, -1.5), (-20.51, -10.08, 1.5), (-20.68, -10.21, 1.5), (-20.68, -10.21, -1.5), (-23.68, -10.84, 1.5), (-23.7, -10.99, 1.5), (-23.68, -11.21, 1.5), (-23.62, -11.41, 1.5), (-19.48, -12.01, 1.5), (-23.51, -11.6, 1.5), (-23.38, -11.77, 1.5), (-23.21, -11.91, 1.5), (-23.02, -12.01, 1.5), (-22.81, -12.07, 1.5), (-22.6, -12.09, 1.5), (-22.39, -12.07, 1.5), (-20.68, -11.77, 1.5), (-22.18, -12.01, 1.5), (-20.81, -11.6, 1.5), (-21.99, -11.91, 1.5), (-20.92, -11.41, 1.5), (-21.82, -11.77, 1.5), (-20.98, -11.21, 1.5), (-21.5, -10.96, 1.5), (-21.69, -11.6, 1.5), (-21.5, -10.99, 1.5), (-21.52, -11.21, 1.5), (-21.58, -11.41, 1.5), (-19.69, -9.913, -1.5), (-19.69, -9.913, 1.5), (18.8, -10.99, -1.5), (18.82, -11.21, -1.5), (18.88, -11.41, -1.5), (23.68, -11.21, -1.5), (23.7, -10.99, -1.5), (23.62, -11.41, -1.5), (18.99, -11.6, -1.5), (19.12, -11.77, -1.5), (23.51, -11.6, -1.5), (23.38, -11.77, -1.5), (19.29, -11.91, -1.5), (19.48, -12.01, -1.5), (23.21, -11.91, -1.5), (23.02, -12.01, -1.5), (19.69, -12.07, -1.5), (19.9, -12.09, -1.5), (22.81, -12.07, -1.5), (22.6, -12.09, -1.5), (20.11, -12.07, -1.5), (22.39, -12.07, -1.5), (20.32, -12.01, -1.5), (22.18, -12.01, -1.5), (20.51, -11.91, -1.5), (21.99, -11.91, -1.5), (20.68, -11.77, -1.5), (21.82, -11.77, -1.5), (20.81, -11.6, -1.5), (21.69, -11.6, -1.5), (20.92, -11.41, -1.5), (21.58, -11.41, -1.5), (20.98, -11.21, -1.5), (21.0, -10.99, -1.5), (21.5, -10.99, -1.5), (21.52, -11.21, -1.5), (-23.68, -10.78, -1.5), (-23.68, -10.78, 1.5), (-21.52, -10.78, -1.5), (-21.52, -10.78, 1.5), (-21.58, -10.57, 1.5), (-21.58, -10.57, -1.5), (-21.69, -10.38, -1.5), (-21.69, -10.38, 1.5), (-21.82, -10.21, 1.5), (-21.82, -10.21, -1.5), (-22.6, -9.892, -1.5), (-22.6, -9.892, 1.5), (-22.81, -9.913, 1.5), (-22.81, -9.913, -1.5), (-23.51, -10.38, -1.5), (-23.51, -10.38, 1.5), (-23.62, -10.57, 1.5), (-23.62, -10.57, -1.5), (-23.02, -9.976, 1.5), (-23.02, -9.976, -1.5), (-21.99, -10.08, 1.5), (-21.99, -10.08, -1.5), (-22.18, -9.976, 1.5), (-22.18, -9.976, -1.5), (-23.21, -10.08, -1.5), (-23.21, -10.08, 1.5), (-23.38, -10.21, 1.5), (-23.38, -10.21, -1.5), (-22.39, -9.913, -1.5), (-22.39, -9.913, 1.5), (-21.52, 10.59, -1.5), (-21.52, 10.59, 1.5), (-21.5, 10.81, -1.5), (-21.82, 10.03, -1.5), (-21.82, 10.03, 1.5), (-21.69, 10.2, 1.5), (-21.69, 10.2, -1.5), (-21.58, 10.39, 1.5), (-21.58, 10.39, -1.5), (23.21, 9.893, 1.5), (23.02, 9.792, 1.5), (22.81, 9.729, 1.5), (22.6, 9.708, 1.5), (22.39, 9.729, 1.5), (22.18, 9.792, 1.5), (21.99, 9.893, 1.5), (21.82, 10.03, 1.5), (20.68, 10.03, 1.5), (20.51, 9.893, 1.5), (20.32, 9.792, 1.5), (20.11, 9.729, 1.5), (19.9, 9.708, 1.5), (19.69, 9.729, 1.5), (19.48, 9.792, 1.5), (-61.3, -10.99, 1.5), (-61.32, -10.78, 1.5), (-61.38, -10.57, 1.5), (-61.49, -10.38, 1.5), (-61.62, -10.21, 1.5), (-61.79, -10.08, 1.5), (-61.98, -9.976, 1.5), (-62.19, -9.913, 1.5), (-62.4, -9.892, 1.5), (-62.61, -9.913, 1.5), (-62.82, -9.976, 1.5), (-63.01, -10.08, 1.5), (-63.18, -10.21, 1.5), (-63.31, -10.38, 1.5), (-63.42, -10.57, 1.5), (-63.48, -10.78, 1.5), (-63.5, -10.99, 1.5), (-63.5, 10.81, 1.5), (-63.48, 10.59, 1.5), (-63.42, 10.39, 1.5), (-63.31, 10.2, 1.5), (-63.18, 10.03, 1.5), (-63.01, 9.893, 1.5), (-62.82, 9.792, 1.5), (-62.61, 9.729, 1.5), (-62.4, 9.708, 1.5), (-62.19, 9.729, 1.5), (-61.98, 9.792, 1.5), (-61.79, 9.893, 1.5), (19.29, 9.893, 1.5), (19.12, 10.03, 1.5), (-61.62, 10.03, 1.5), (-61.49, 10.2, 1.5), (-18.82, 10.59, 1.5), (-61.38, 10.39, 1.5), (-61.3, 10.81, 1.5), (-61.32, 10.59, 1.5), (-18.88, 10.39, 1.5), (-18.99, 10.2, 1.5), (-19.12, 10.03, 1.5), (-23.68, 10.59, 1.5), (-19.29, 9.893, 1.5), (-19.48, 9.792, 1.5), (-23.62, 10.39, 1.5), (-19.69, 9.729, 1.5), (-19.9, 9.708, 1.5), (-23.51, 10.2, 1.5), (-23.38, 10.03, 1.5), (-20.11, 9.729, 1.5), (-20.32, 9.792, 1.5), (-23.21, 9.893, 1.5), (-23.02, 9.792, 1.5), (-20.51, 9.893, 1.5), (-20.68, 10.03, 1.5), (-22.81, 9.729, 1.5), (-22.6, 9.708, 1.5), (-20.81, 10.2, 1.5), (-20.92, 10.39, 1.5), (-22.39, 9.729, 1.5), (-22.18, 9.792, 1.5), (-20.98, 10.59, 1.5), (-21.99, 9.893, 1.5), (-23.68, 11.02, -1.5), (-21.52, 11.02, -1.5), (-21.58, 11.23, -1.5), (-21.69, 11.42, -1.5), (-21.82, 11.59, -1.5), (-22.6, 11.91, -1.5), (-22.81, 11.89, -1.5), (-22.81, 9.729, -1.5), (-22.6, 9.708, -1.5), (-23.51, 11.42, -1.5), (-23.62, 11.23, -1.5), (-22.39, 9.729, -1.5), (-23.02, 11.82, -1.5), (-21.99, 11.72, -1.5), (-23.21, 9.893, -1.5), (-23.02, 9.792, -1.5), (23.35, 10.0, -1.5), (23.38, 10.03, -1.5), (23.51, 10.2, -1.5), (23.62, 10.39, -1.5), (-23.38, 11.59, -1.5), (23.68, 10.59, -1.5), (23.7, 10.81, -1.5), (-23.21, 11.72, -1.5), (23.68, 11.02, -1.5), (23.62, 11.23, -1.5), (23.51, 11.42, -1.5), (23.38, 11.59, -1.5), (-22.39, 11.89, -1.5), (23.21, 11.72, -1.5), (23.02, 11.82, -1.5), (-22.18, 11.82, -1.5), (22.81, 11.89, -1.5), (22.6, 11.91, -1.5), (-21.0, 10.8, -1.5), (-21.0, 10.81, -1.5), (-20.98, 11.02, -1.5), (-20.92, 11.23, -1.5), (-20.81, 11.42, -1.5), (-20.68, 11.59, -1.5), (22.39, 11.89, -1.5), (-20.51, 11.72, -1.5), (21.69, 10.2, -1.5), (21.82, 10.03, -1.5), (20.7, 10.05, -1.5), (20.81, 10.2, -1.5), (21.58, 10.39, -1.5), (20.92, 10.39, -1.5), (21.52, 10.59, -1.5), (20.98, 10.59, -1.5), (21.5, 10.81, -1.5), (21.0, 10.81, -1.5), (21.52, 11.02, -1.5), (20.98, 11.02, -1.5), (21.58, 11.23, -1.5), (20.92, 11.23, -1.5), (21.69, 11.42, -1.5), (20.81, 11.42, -1.5), (21.82, 11.59, -1.5), (20.68, 11.59, -1.5), (21.99, 11.72, -1.5), (20.51, 11.72, -1.5), (22.18, 11.82, -1.5), (20.32, 11.82, -1.5), (20.11, 11.89, -1.5), (-20.32, 11.82, -1.5), (-20.11, 11.89, -1.5), (19.9, 11.91, -1.5), (-19.9, 11.91, -1.5), (-19.69, 11.89, -1.5), (19.69, 11.89, -1.5), (-19.48, 11.82, -1.5), (19.48, 11.82, -1.5), (-19.29, 11.72, -1.5), (19.29, 11.72, -1.5), (-19.12, 11.59, -1.5), (19.12, 11.59, -1.5), (-18.99, 11.42, -1.5), (18.99, 11.42, -1.5), (-18.88, 11.23, -1.5), (18.88, 11.23, -1.5), (-18.82, 11.02, -1.5), (18.82, 11.02, -1.5), (19.08, 10.08, -1.5), (-18.8, 10.76, -1.5), (-18.8, 10.81, -1.5), (18.8, 10.81, -1.5), (18.99, 10.2, -1.5), (18.88, 10.39, -1.5), (18.82, 10.59, -1.5), (-21.99, 9.893, -1.5), (-22.18, 9.792, -1.5), (-23.38, 10.03, -1.5), (-23.62, 10.39, -1.5), (-23.51, 10.2, -1.5), (-23.68, 10.59, -1.5), (-18.82, 10.59, -1.5), (-19.12, 10.03, -1.5), (-18.99, 10.2, -1.5), (-18.88, 10.39, -1.5), (-20.11, 9.729, -1.5), (-19.9, 9.708, -1.5), (-19.69, 9.729, -1.5), (-20.51, 9.893, -1.5), (-20.32, 9.792, -1.5), (-19.29, 9.893, -1.5), (-19.48, 9.792, -1.5), (-20.68, 10.03, -1.5), (-20.92, 10.39, -1.5), (-20.81, 10.2, -1.5), (-20.98, 10.59, -1.5), (22.39, 9.729, -1.5), (22.6, 9.708, -1.5), (22.81, 9.729, -1.5), (21.99, 9.893, -1.5), (22.18, 9.792, -1.5), (23.21, 9.893, -1.5), (23.02, 9.792, -1.5), (21.82, 10.03, -1.5), (20.68, 10.03, -1.5), (19.69, 9.729, -1.5), (19.9, 9.708, -1.5), (20.11, 9.729, -1.5), (19.29, 9.893, -1.5), (19.48, 9.792, -1.5), (20.51, 9.893, -1.5), (20.32, 9.792, -1.5), (19.12, 10.03, -1.5), (23.68, -11.21, 1.5), (23.7, -10.99, 1.5), (23.38, -11.77, 1.5), (23.51, -11.6, 1.5), (23.62, -11.41, 1.5), (21.52, -10.78, -1.5), (21.52, -10.78, 1.5), (21.5, -10.99, 1.5), (23.68, -10.78, -1.5), (23.68, -10.78, 1.5), (23.62, -10.57, 1.5), (23.62, -10.57, -1.5), (23.51, -10.38, -1.5), (23.51, -10.38, 1.5), (23.38, -10.21, 1.5), (23.38, -10.21, -1.5), (22.6, -9.892, -1.5), (22.6, -9.892, 1.5), (22.39, -9.913, 1.5), (22.39, -9.913, -1.5), (22.39, -12.07, 1.5), (22.6, -12.09, 1.5), (21.69, -10.38, -1.5), (21.69, -10.38, 1.5), (21.58, -10.57, 1.5), (21.58, -10.57, -1.5), (22.81, -12.07, 1.5), (22.18, -9.976, 1.5), (22.18, -9.976, -1.5), (23.21, -10.08, 1.5), (23.21, -10.08, -1.5), (21.99, -11.91, 1.5), (22.18, -12.01, 1.5), (23.02, -9.976, 1.5), (23.02, -9.976, -1.5), (23.21, -11.91, 1.5), (21.99, -10.08, -1.5), (21.99, -10.08, 1.5), (21.82, -10.21, 1.5), (21.82, -10.21, -1.5), (18.82, -11.21, 1.5), (18.8, -10.99, 1.5), (18.88, -11.41, 1.5), (18.99, -11.6, 1.5), (19.12, -11.77, 1.5), (23.02, -12.01, 1.5), (19.29, -11.91, 1.5), (19.48, -12.01, 1.5), (19.69, -12.07, 1.5), (19.9, -12.09, 1.5), (20.11, -12.07, 1.5), (20.32, -12.01, 1.5), (20.51, -11.91, 1.5), (20.68, -11.77, 1.5), (21.82, -11.77, 1.5), (20.81, -11.6, 1.5), (21.69, -11.6, 1.5), (20.92, -11.41, 1.5), (21.58, -11.41, 1.5), (21.0, -10.99, 1.5), (20.98, -11.21, 1.5), (21.52, -11.21, 1.5), (61.3, -10.99, -1.5), (61.32, -11.21, -1.5), (61.38, -11.41, -1.5), (63.48, -11.21, -1.5), (63.5, -10.99, -1.5), (63.42, -11.41, -1.5), (61.49, -11.6, -1.5), (61.62, -11.77, -1.5), (63.31, -11.6, -1.5), (63.18, -11.77, -1.5), (61.79, -11.91, -1.5), (63.01, -11.91, -1.5), (62.82, -12.01, -1.5), (61.98, -12.01, -1.5), (62.19, -12.07, -1.5), (62.61, -12.07, -1.5), (62.4, -12.09, -1.5), (22.81, -9.913, -1.5), (22.81, -9.913, 1.5), (18.82, -10.78, -1.5), (18.82, -10.78, 1.5), (20.98, -10.78, -1.5), (20.98, -10.78, 1.5), (20.92, -10.57, 1.5), (20.92, -10.57, -1.5), (20.81, -10.38, -1.5), (20.81, -10.38, 1.5), (20.68, -10.21, 1.5), (20.68, -10.21, -1.5), (19.9, -9.892, -1.5), (19.9, -9.892, 1.5), (19.69, -9.913, 1.5), (19.69, -9.913, -1.5), (18.99, -10.38, -1.5), (18.99, -10.38, 1.5), (18.88, -10.57, 1.5), (18.88, -10.57, -1.5), (19.48, -9.976, 1.5), (19.48, -9.976, -1.5), (20.51, -10.08, 1.5), (20.51, -10.08, -1.5), (20.32, -9.976, 1.5), (20.32, -9.976, -1.5), (19.29, -10.08, -1.5), (19.29, -10.08, 1.5), (19.12, -10.21, 1.5), (19.12, -10.21, -1.5), (20.11, -9.913, -1.5), (20.11, -9.913, 1.5), (63.48, -11.21, 1.5), (63.5, -10.99, 1.5), (63.18, -11.77, 1.5), (63.31, -11.6, 1.5), (63.42, -11.41, 1.5), (61.32, -10.78, -1.5), (61.32, -10.78, 1.5), (61.3, -10.99, 1.5), (63.48, -10.78, -1.5), (63.48, -10.78, 1.5), (63.42, -10.57, 1.5), (63.42, -10.57, -1.5), (63.31, -10.38, -1.5), (63.31, -10.38, 1.5), (63.18, -10.21, 1.5), (63.18, -10.21, -1.5), (62.4, -9.892, -1.5), (62.4, -9.892, 1.5), (62.19, -9.913, 1.5), (62.19, -9.913, -1.5), (62.19, -12.07, 1.5), (62.4, -12.09, 1.5), (61.49, -10.38, -1.5), (61.49, -10.38, 1.5), (61.38, -10.57, 1.5), (61.38, -10.57, -1.5), (62.61, -12.07, 1.5), (61.98, -9.976, 1.5), (61.98, -9.976, -1.5), (63.01, -10.08, 1.5), (63.01, -10.08, -1.5), (61.79, -11.91, 1.5), (61.98, -12.01, 1.5), (63.48, 10.59, -1.5), (63.5, 10.81, -1.5), (63.42, 10.39, -1.5), (63.31, 10.2, -1.5), (63.18, 10.03, -1.5), (63.01, 9.893, -1.5), (62.82, -9.976, -1.5), (62.82, 9.792, -1.5), (62.61, -9.913, -1.5), (62.61, 9.729, -1.5), (62.4, 9.708, -1.5), (62.19, 9.729, -1.5), (61.98, 9.792, -1.5), (61.79, -10.08, -1.5), (61.79, 9.893, -1.5), (61.62, -10.21, -1.5), (61.62, 10.03, -1.5), (61.49, 10.2, -1.5), (61.38, 10.39, -1.5), (61.3, 10.81, -1.5), (61.32, 10.59, -1.5), (62.82, -9.976, 1.5), (63.01, -11.91, 1.5), (61.79, -10.08, 1.5), (61.62, -10.21, 1.5), (61.32, -11.21, 1.5), (61.38, -11.41, 1.5), (61.49, -11.6, 1.5), (61.62, -11.77, 1.5), (62.82, -12.01, 1.5), (62.61, -9.913, 1.5), (63.48, 10.59, 1.5), (63.18, 10.03, 1.5), (63.31, 10.2, 1.5), (63.42, 10.39, 1.5), (61.32, 11.02, -1.5), (63.48, 11.02, -1.5), (63.42, 11.23, -1.5), (63.31, 11.42, -1.5), (63.18, 11.59, -1.5), (62.4, 11.91, -1.5), (62.19, 11.89, -1.5), (62.19, 9.729, 1.5), (62.4, 9.708, 1.5), (61.49, 11.42, -1.5), (61.38, 11.23, -1.5), (62.61, 9.729, 1.5), (61.98, 11.82, -1.5), (63.01, 11.72, -1.5), (61.79, 9.893, 1.5), (61.98, 9.792, 1.5), (62.82, 11.82, -1.5), (63.01, 9.893, 1.5), (61.79, 11.72, -1.5), (61.62, 11.59, -1.5), (62.82, 9.792, 1.5), (61.62, 10.03, 1.5), (61.49, 10.2, 1.5), (61.38, 10.39, 1.5), (61.32, 10.59, 1.5), (62.61, 11.89, -1.5), (-61.32, 10.59, -1.5), (-61.62, 10.03, -1.5), (-61.49, 10.2, -1.5), (-61.38, 10.39, -1.5), (-63.48, 11.02, 1.5), (-61.32, 11.02, 1.5), (-61.38, 11.23, 1.5), (-61.49, 11.42, 1.5), (-61.62, 11.59, 1.5), (-62.4, 11.91, 1.5), (-62.61, 11.89, 1.5), (-62.61, 9.729, -1.5), (-62.4, 9.708, -1.5), (-63.31, 11.42, 1.5), (-63.42, 11.23, 1.5), (-63.18, 11.59, 1.5), (-63.01, 11.72, 1.5), (-62.82, 11.82, 1.5), (-61.79, 11.72, 1.5), (-61.98, 11.82, 1.5), (-62.19, 11.89, 1.5), (-62.19, 9.729, -1.5), (-63.01, 9.893, -1.5), (-62.82, 9.792, -1.5), (-61.79, 9.893, -1.5), (-61.98, 9.792, -1.5), (-63.48, 10.59, -1.5), (-63.5, -10.99, -1.5), (-63.48, -10.78, -1.5), (-63.42, 10.39, -1.5), (-63.31, 10.2, -1.5), (-63.42, -10.57, -1.5), (-63.31, -10.38, -1.5), (-63.18, -10.21, -1.5), (-63.18, 10.03, -1.5), (-63.01, -10.08, -1.5), (-62.82, -9.976, -1.5), (-62.61, -9.913, -1.5), (-62.4, -9.892, -1.5), (-62.19, -9.913, -1.5), (-61.98, -9.976, -1.5), (-61.79, -10.08, -1.5), (-61.62, -10.21, -1.5), (-61.49, -10.38, -1.5), (-61.38, -10.57, -1.5), (-61.3, -10.99, -1.5), (-61.32, -10.78, -1.5), (-61.32, -11.21, -1.5), (-61.32, -11.21, 1.5), (-61.62, -11.77, -1.5), (-61.62, -11.77, 1.5), (-61.49, -11.6, 1.5), (-61.49, -11.6, -1.5), (-61.38, -11.41, 1.5), (-61.38, -11.41, -1.5), (-62.61, -12.07, -1.5), (-62.61, -12.07, 1.5), (-62.4, -12.09, 1.5), (-62.4, -12.09, -1.5), (-63.48, -11.21, 1.5), (-63.42, -11.41, 1.5), (-63.31, -11.6, 1.5), (-63.18, -11.77, 1.5), (-61.79, -11.91, 1.5), (-63.01, -11.91, 1.5), (-62.82, -12.01, 1.5), (-61.98, -12.01, 1.5), (-62.19, -12.07, 1.5), (-62.19, -12.07, -1.5), (-63.01, -11.91, -1.5), (-62.82, -12.01, -1.5), (-61.79, -11.91, -1.5), (-61.98, -12.01, -1.5), (-63.18, -11.77, -1.5), (-63.48, -11.21, -1.5), (-63.42, -11.41, -1.5), (-63.31, -11.6, -1.5)], [], [(0, 1, 2), (2, 1, 3), (3, 1, 4), (4, 5, 6), (1, 5, 4), (5, 7, 6), (6, 8, 9), (7, 8, 6), (9, 10, 11), (8, 10, 9), (11, 12, 13), (10, 12, 11), (13, 14, 15), (12, 14, 13), (15, 16, 17), (14, 16, 15), (16, 18, 17), (17, 18, 19), (18, 20, 19), (19, 20, 21), (21, 22, 23), (20, 22, 21), (23, 24, 25), (22, 24, 23), (25, 26, 27), (24, 26, 25), (27, 28, 29), (26, 28, 27), (29, 30, 31), (28, 30, 29), (31, 32, 33), (30, 32, 31), (32, 34, 33), (33, 34, 35), (35, 34, 36), (34, 37, 36), (36, 38, 39), (37, 38, 36), (39, 40, 41), (38, 40, 39), (41, 42, 43), (40, 42, 41), (43, 44, 45), (42, 44, 43), (45, 46, 47), (44, 46, 45), (47, 48, 49), (46, 48, 47), (48, 50, 49), (49, 50, 51), (51, 50, 52), (52, 53, 54), (50, 53, 52), (53, 55, 54), (54, 56, 57), (55, 56, 54), (57, 58, 59), (56, 58, 57), (59, 60, 61), (58, 60, 59), (61, 62, 63), (60, 62, 61), (63, 0, 2), (62, 0, 63), (56, 60, 58), (60, 0, 62), (56, 0, 60), (53, 50, 55), (55, 50, 56), (56, 50, 0), (46, 44, 48), (44, 42, 48), (40, 38, 42), (37, 34, 38), (48, 34, 50), (50, 34, 0), (38, 34, 42), (42, 34, 48), (1, 8, 5), (5, 8, 7), (8, 14, 10), (10, 14, 12), (1, 14, 8), (1, 16, 14), (0, 64, 65), (0, 65, 66), (67, 68, 1), (69, 67, 1), (0, 66, 70), (0, 70, 71), (72, 69, 1), (73, 72, 1), (0, 71, 74), (0, 74, 75), (76, 73, 1), (77, 76, 1), (0, 75, 78), (0, 78, 79), (80, 77, 1), (81, 80, 1), (0, 79, 82), (0, 82, 83), (81, 1, 0), (84, 81, 0), (0, 83, 85), (84, 0, 85), (86, 84, 85), (86, 85, 87), (88, 86, 87), (88, 87, 89), (90, 88, 89), (90, 89, 91), (92, 90, 91), (92, 91, 93), (94, 92, 93), (94, 93, 95), (96, 97, 98), (98, 94, 95), (98, 95, 99), (100, 96, 98), (99, 100, 98), (16, 32, 18), (101, 102, 103), (101, 103, 104), (105, 106, 34), (107, 105, 34), (101, 104, 108), (101, 108, 109), (110, 107, 34), (111, 110, 34), (34, 101, 109), (34, 109, 112), (113, 111, 34), (114, 113, 34), (34, 112, 115), (34, 115, 116), (117, 114, 34), (34, 116, 118), (34, 118, 117), (1, 32, 16), (30, 20, 32), (32, 20, 18), (30, 28, 20), (20, 24, 22), (28, 24, 20), (28, 26, 24), (61, 57, 59), (2, 61, 63), (2, 57, 61), (51, 52, 54), (51, 54, 57), (51, 57, 2), (45, 47, 49), (43, 45, 49), (39, 41, 43), (35, 36, 39), (35, 49, 51), (35, 51, 2), (35, 39, 43), (35, 43, 49), (9, 3, 4), (9, 4, 6), (15, 9, 11), (15, 11, 13), (15, 3, 9), (17, 3, 15), (119, 120, 121), (119, 121, 122), (123, 124, 33), (125, 123, 33), (119, 122, 126), (119, 126, 127), (128, 125, 33), (129, 128, 33), (33, 119, 127), (33, 127, 130), (131, 129, 33), (132, 131, 33), (33, 130, 133), (33, 133, 134), (135, 132, 33), (33, 134, 136), (33, 136, 135), (33, 17, 19), (35, 137, 138), (35, 138, 139), (140, 119, 33), (141, 140, 33), (35, 139, 142), (35, 142, 143), (144, 141, 33), (145, 144, 33), (35, 143, 146), (35, 146, 147), (148, 145, 33), (149, 148, 33), (35, 147, 150), (35, 150, 151), (152, 149, 33), (153, 152, 33), (33, 35, 151), (33, 151, 154), (155, 153, 33), (156, 155, 33), (33, 154, 157), (158, 156, 33), (159, 158, 33), (160, 161, 162), (160, 162, 163), (164, 160, 163), (164, 163, 165), (166, 164, 165), (166, 165, 167), (168, 166, 167), (168, 167, 169), (170, 168, 169), (170, 169, 171), (172, 159, 33), (173, 172, 33), (157, 170, 171), (157, 171, 174), (175, 173, 33), (157, 174, 176), (157, 176, 177), (178, 179, 180), (181, 178, 180), (181, 180, 182), (183, 181, 182), (183, 182, 184), (185, 183, 184), (185, 184, 186), (187, 185, 186), (187, 186, 188), (189, 187, 188), (189, 188, 190), (191, 189, 190), (191, 190, 192), (193, 191, 192), (193, 192, 194), (195, 193, 194), (195, 194, 196), (197, 195, 196), (197, 196, 198), (199, 197, 198), (199, 198, 175), (200, 199, 175), (157, 177, 201), (33, 157, 201), (200, 175, 33), (202, 200, 33), (33, 201, 203), (33, 203, 204), (202, 33, 204), (202, 204, 205), (206, 202, 205), (206, 205, 207), (208, 206, 207), (208, 207, 209), (210, 208, 209), (210, 209, 211), (212, 210, 211), (212, 211, 213), (214, 212, 213), (215, 216, 217), (214, 213, 215), (218, 214, 215), (215, 217, 219), (215, 219, 220), (221, 218, 215), (222, 221, 215), (215, 220, 223), (215, 223, 222), (33, 3, 17), (21, 31, 33), (21, 33, 19), (29, 31, 21), (25, 21, 23), (25, 29, 21), (27, 29, 25), (224, 225, 226), (227, 228, 229), (224, 226, 227), (227, 229, 224), (229, 228, 230), (229, 230, 231), (231, 230, 232), (231, 232, 233), (64, 233, 232), (234, 226, 225), (64, 232, 234), (234, 225, 64), (235, 236, 237), (235, 237, 238), (239, 238, 237), (237, 119, 240), (240, 241, 239), (237, 240, 239), (242, 241, 240), (240, 243, 244), (244, 245, 242), (240, 244, 242), (245, 244, 236), (245, 236, 235), (246, 247, 248), (248, 249, 250), (250, 251, 246), (248, 250, 246), (251, 250, 252), (251, 252, 253), (254, 253, 252), (255, 256, 257), (254, 252, 255), (255, 257, 254), (257, 256, 248), (257, 248, 247), (67, 258, 259), (67, 259, 68), (73, 260, 261), (73, 261, 72), (72, 261, 262), (72, 262, 69), (263, 264, 265), (263, 265, 97), (266, 267, 268), (266, 268, 269), (68, 259, 267), (68, 267, 266), (270, 271, 272), (270, 272, 273), (274, 275, 276), (274, 276, 277), (84, 278, 279), (84, 279, 81), (280, 281, 282), (280, 282, 283), (81, 279, 284), (81, 284, 80), (277, 276, 285), (277, 285, 286), (273, 272, 287), (273, 287, 288), (88, 289, 290), (88, 290, 86), (288, 287, 291), (288, 291, 292), (76, 293, 260), (76, 260, 73), (294, 295, 296), (294, 296, 297), (283, 282, 264), (283, 264, 263), (3, 259, 258), (3, 258, 262), (298, 234, 2), (299, 298, 2), (3, 262, 261), (3, 261, 260), (300, 299, 2), (301, 300, 2), (3, 260, 293), (3, 293, 302), (303, 301, 2), (304, 303, 2), (3, 302, 284), (3, 284, 279), (305, 304, 2), (306, 305, 2), (2, 3, 279), (2, 279, 278), (307, 306, 2), (308, 307, 2), (2, 278, 290), (2, 290, 289), (309, 308, 2), (309, 2, 289), (309, 289, 310), (311, 309, 310), (311, 310, 312), (313, 311, 312), (313, 312, 314), (315, 313, 314), (316, 265, 317), (315, 314, 316), (318, 315, 316), (316, 317, 319), (316, 319, 320), (321, 318, 316), (316, 320, 321), (77, 302, 293), (77, 293, 76), (90, 310, 289), (90, 289, 88), (94, 314, 312), (94, 312, 92), (322, 323, 275), (322, 275, 274), (269, 268, 271), (269, 271, 270), (97, 265, 316), (97, 316, 98), (69, 262, 258), (69, 258, 67), (86, 290, 278), (86, 278, 84), (286, 285, 295), (286, 295, 294), (68, 324, 325), (68, 325, 326), (327, 328, 1), (329, 327, 1), (68, 326, 330), (68, 330, 331), (332, 329, 1), (333, 332, 1), (68, 331, 334), (68, 334, 335), (336, 333, 1), (337, 336, 1), (68, 335, 338), (68, 338, 339), (340, 337, 1), (341, 340, 1), (1, 68, 339), (1, 339, 342), (343, 341, 1), (343, 1, 342), (343, 342, 344), (345, 343, 344), (345, 344, 346), (347, 345, 346), (347, 346, 348), (349, 347, 348), (349, 348, 350), (351, 349, 350), (351, 350, 352), (353, 351, 352), (354, 355, 356), (353, 352, 354), (354, 356, 357), (354, 357, 353), (292, 291, 323), (292, 323, 322), (80, 284, 302), (80, 302, 77), (98, 316, 314), (98, 314, 94), (297, 296, 281), (297, 281, 280), (92, 312, 310), (92, 310, 90), (99, 320, 319), (99, 319, 100), (91, 315, 318), (91, 318, 93), (93, 318, 321), (93, 321, 95), (65, 358, 359), (359, 298, 299), (299, 66, 65), (359, 299, 65), (360, 361, 362), (360, 362, 363), (96, 100, 319), (317, 361, 360), (96, 319, 317), (317, 360, 96), (364, 365, 366), (364, 366, 367), (368, 369, 370), (368, 370, 371), (82, 307, 308), (82, 308, 83), (372, 373, 374), (372, 374, 375), (83, 308, 309), (83, 309, 85), (371, 370, 376), (371, 376, 377), (367, 366, 378), (367, 378, 379), (78, 305, 306), (78, 306, 79), (379, 378, 380), (379, 380, 381), (89, 313, 315), (89, 315, 91), (382, 383, 384), (382, 384, 385), (375, 374, 359), (375, 359, 358), (87, 311, 313), (87, 313, 89), (75, 304, 305), (75, 305, 78), (71, 301, 303), (71, 303, 74), (386, 387, 369), (386, 369, 368), (363, 362, 365), (363, 365, 364), (66, 299, 300), (66, 300, 70), (95, 321, 320), (95, 320, 99), (79, 306, 307), (79, 307, 82), (377, 376, 383), (377, 383, 382), (70, 300, 301), (70, 301, 71), (381, 380, 387), (381, 387, 386), (85, 309, 311), (85, 311, 87), (385, 384, 373), (385, 373, 372), (74, 303, 304), (74, 304, 75), (388, 389, 161), (388, 161, 390), (391, 392, 393), (391, 393, 394), (394, 393, 395), (394, 395, 396), (240, 119, 140), (240, 140, 397), (249, 243, 240), (249, 240, 397), (249, 397, 398), (249, 398, 399), (249, 399, 400), (249, 400, 401), (249, 401, 402), (249, 402, 403), (404, 179, 178), (249, 403, 404), (249, 404, 178), (249, 178, 405), (249, 405, 406), (249, 406, 407), (249, 407, 408), (249, 408, 409), (250, 249, 409), (250, 409, 410), (227, 255, 252), (252, 250, 410), (252, 410, 411), (412, 234, 232), (413, 412, 232), (413, 232, 230), (414, 413, 230), (415, 414, 230), (416, 415, 230), (417, 416, 230), (418, 417, 230), (419, 418, 230), (420, 419, 230), (421, 420, 230), (422, 421, 230), (423, 422, 230), (424, 423, 230), (425, 424, 230), (426, 425, 230), (427, 426, 230), (2, 428, 427), (429, 35, 2), (430, 429, 2), (2, 427, 230), (431, 430, 2), (432, 431, 2), (433, 432, 2), (434, 433, 2), (435, 434, 2), (436, 435, 2), (437, 436, 2), (438, 437, 2), (438, 2, 230), (439, 438, 230), (439, 230, 228), (440, 439, 228), (252, 411, 441), (442, 217, 216), (252, 441, 442), (443, 440, 228), (444, 443, 228), (252, 442, 216), (252, 216, 445), (446, 444, 228), (137, 447, 448), (448, 446, 228), (227, 252, 445), (227, 445, 449), (137, 448, 228), (227, 449, 450), (227, 450, 451), (452, 137, 228), (227, 451, 453), (227, 453, 454), (452, 228, 227), (455, 452, 227), (227, 454, 456), (227, 456, 457), (458, 455, 227), (459, 458, 227), (227, 457, 460), (227, 460, 461), (462, 459, 227), (463, 462, 227), (227, 461, 464), (227, 464, 465), (466, 463, 227), (467, 466, 227), (227, 465, 468), (227, 468, 469), (470, 467, 227), (471, 470, 227), (227, 469, 472), (472, 162, 161), (472, 161, 389), (473, 471, 227), (392, 473, 227), (227, 472, 389), (227, 389, 395), (393, 392, 227), (395, 393, 227), (474, 138, 137), (474, 137, 101), (475, 160, 164), (475, 164, 476), (390, 161, 160), (390, 160, 475), (477, 166, 168), (477, 168, 478), (479, 151, 150), (479, 150, 480), (481, 466, 467), (481, 467, 482), (483, 142, 139), (483, 139, 484), (482, 467, 470), (482, 470, 485), (480, 150, 147), (480, 147, 486), (478, 168, 170), (478, 170, 487), (488, 462, 463), (488, 463, 489), (32, 239, 490), (32, 490, 491), (474, 101, 34), (484, 474, 34), (32, 491, 492), (32, 492, 493), (483, 484, 34), (494, 483, 34), (32, 493, 495), (32, 495, 496), (497, 494, 34), (486, 497, 34), (32, 496, 498), (32, 498, 499), (480, 486, 34), (479, 480, 34), (32, 499, 500), (32, 500, 501), (479, 34, 32), (502, 479, 32), (32, 501, 503), (32, 503, 504), (505, 502, 32), (32, 504, 506), (32, 506, 507), (508, 390, 475), (509, 508, 475), (509, 475, 476), (510, 509, 476), (510, 476, 477), (511, 510, 477), (511, 477, 478), (512, 511, 478), (512, 478, 487), (513, 512, 487), (32, 507, 514), (513, 487, 505), (515, 513, 505), (516, 517, 518), (516, 518, 519), (520, 516, 519), (520, 519, 521), (522, 520, 521), (522, 521, 523), (524, 522, 523), (524, 523, 525), (526, 524, 525), (526, 525, 527), (528, 526, 527), (528, 527, 529), (530, 528, 529), (530, 529, 531), (532, 530, 531), (532, 531, 533), (534, 532, 533), (534, 533, 535), (536, 534, 535), (536, 535, 537), (514, 536, 537), (514, 537, 538), (539, 515, 505), (540, 539, 505), (32, 514, 538), (32, 538, 541), (542, 540, 505), (542, 505, 32), (542, 32, 541), (543, 542, 541), (543, 541, 544), (545, 543, 544), (545, 544, 546), (547, 545, 546), (547, 546, 548), (549, 547, 548), (549, 548, 550), (551, 549, 550), (551, 550, 552), (553, 551, 552), (553, 552, 554), (555, 553, 554), (555, 554, 556), (557, 558, 559), (559, 555, 556), (559, 556, 560), (561, 557, 559), (562, 561, 559), (559, 560, 563), (563, 562, 559), (487, 170, 157), (487, 157, 505), (564, 473, 392), (564, 392, 391), (497, 146, 143), (497, 143, 494), (484, 139, 138), (484, 138, 474), (565, 471, 473), (565, 473, 564), (566, 459, 462), (566, 462, 488), (567, 455, 458), (567, 458, 568), (502, 154, 151), (502, 151, 479), (476, 164, 166), (476, 166, 477), (101, 137, 452), (101, 452, 569), (396, 395, 389), (396, 389, 388), (489, 463, 466), (489, 466, 481), (486, 147, 146), (486, 146, 497), (505, 157, 154), (505, 154, 502), (485, 470, 471), (485, 471, 565), (569, 452, 455), (569, 455, 567), (494, 143, 142), (494, 142, 483), (568, 458, 459), (568, 459, 566), (558, 570, 445), (445, 216, 215), (215, 559, 558), (445, 215, 558), (571, 451, 450), (571, 450, 572), (572, 450, 449), (572, 449, 573), (510, 165, 163), (510, 163, 509), (555, 213, 211), (555, 211, 553), (559, 215, 213), (559, 213, 555), (551, 209, 207), (551, 207, 549), (542, 201, 177), (542, 177, 540), (574, 460, 457), (574, 457, 575), (512, 169, 167), (512, 167, 511), (575, 457, 456), (575, 456, 576), (540, 177, 176), (540, 176, 539), (549, 207, 205), (549, 205, 547), (577, 464, 461), (577, 461, 578), (547, 205, 204), (547, 204, 545), (579, 453, 451), (579, 451, 571), (515, 174, 171), (515, 171, 513), (511, 167, 165), (511, 165, 510), (580, 454, 453), (580, 453, 579), (581, 465, 464), (581, 464, 577), (582, 469, 468), (582, 468, 583), (543, 203, 201), (543, 201, 542), (553, 211, 209), (553, 209, 551), (508, 509, 163), (163, 162, 472), (472, 584, 508), (163, 472, 508), (573, 449, 445), (573, 445, 570), (578, 461, 460), (578, 460, 574), (539, 176, 174), (539, 174, 515), (584, 472, 469), (584, 469, 582), (545, 204, 203), (545, 203, 543), (576, 456, 454), (576, 454, 580), (513, 171, 169), (513, 169, 512), (583, 468, 465), (583, 465, 581), (495, 148, 149), (495, 149, 496), (491, 141, 144), (491, 144, 492), (492, 144, 145), (492, 145, 493), (526, 188, 186), (526, 186, 524), (498, 152, 153), (498, 153, 499), (496, 149, 152), (496, 152, 498), (500, 155, 156), (500, 156, 501), (507, 173, 175), (507, 175, 514), (585, 401, 400), (585, 400, 586), (530, 192, 190), (530, 190, 528), (586, 400, 399), (586, 399, 587), (514, 175, 198), (514, 198, 536), (501, 156, 158), (501, 158, 503), (588, 403, 402), (588, 402, 589), (503, 158, 159), (503, 159, 504), (490, 590, 397), (397, 140, 141), (141, 491, 490), (397, 141, 490), (534, 196, 194), (534, 194, 532), (528, 190, 188), (528, 188, 526), (591, 398, 397), (591, 397, 590), (592, 404, 403), (592, 403, 588), (520, 182, 180), (520, 180, 516), (506, 172, 173), (506, 173, 507), (499, 153, 155), (499, 155, 500), (524, 186, 184), (524, 184, 522), (493, 145, 148), (493, 148, 495), (589, 402, 401), (589, 401, 585), (536, 198, 196), (536, 196, 534), (522, 184, 182), (522, 182, 520), (504, 159, 172), (504, 172, 506), (587, 399, 398), (587, 398, 591), (532, 194, 192), (532, 192, 530), (517, 516, 180), (179, 404, 592), (517, 180, 179), (179, 592, 517), (523, 185, 187), (523, 187, 525), (518, 593, 405), (405, 178, 181), (181, 519, 518), (405, 181, 518), (519, 181, 183), (519, 183, 521), (556, 221, 222), (556, 222, 560), (527, 189, 191), (527, 191, 529), (525, 187, 189), (525, 189, 527), (531, 193, 195), (531, 195, 533), (541, 202, 206), (541, 206, 544), (594, 410, 409), (594, 409, 595), (552, 214, 218), (552, 218, 554), (595, 409, 408), (595, 408, 596), (544, 206, 208), (544, 208, 546), (533, 195, 197), (533, 197, 535), (597, 441, 411), (597, 411, 598), (535, 197, 199), (535, 199, 537), (599, 406, 405), (599, 405, 593), (548, 210, 212), (548, 212, 550), (554, 218, 221), (554, 221, 556), (600, 407, 406), (600, 406, 599), (601, 442, 441), (601, 441, 597), (562, 220, 219), (562, 219, 561), (538, 200, 202), (538, 202, 541), (529, 191, 193), (529, 193, 531), (560, 222, 223), (560, 223, 563), (521, 183, 185), (521, 185, 523), (598, 411, 410), (598, 410, 594), (546, 208, 210), (546, 210, 548), (563, 223, 220), (563, 220, 562), (537, 199, 200), (537, 200, 538), (596, 408, 407), (596, 407, 600), (550, 212, 214), (550, 214, 552), (557, 561, 219), (219, 217, 442), (442, 601, 557), (219, 442, 557), (327, 602, 603), (327, 603, 328), (333, 604, 605), (333, 605, 332), (332, 605, 606), (332, 606, 329), (607, 608, 609), (607, 609, 356), (610, 611, 612), (610, 612, 613), (328, 603, 611), (328, 611, 610), (614, 615, 616), (614, 616, 617), (618, 619, 620), (618, 620, 621), (343, 622, 623), (343, 623, 341), (624, 625, 626), (624, 626, 627), (341, 623, 628), (341, 628, 340), (621, 620, 629), (621, 629, 630), (617, 616, 631), (617, 631, 632), (347, 633, 634), (347, 634, 345), (632, 631, 635), (632, 635, 636), (336, 637, 604), (336, 604, 333), (638, 639, 640), (638, 640, 641), (627, 626, 608), (627, 608, 607), (3, 603, 602), (3, 602, 606), (642, 643, 259), (644, 642, 259), (3, 606, 605), (3, 605, 604), (645, 644, 259), (646, 645, 259), (3, 604, 637), (3, 637, 647), (648, 646, 259), (649, 648, 259), (3, 647, 628), (3, 628, 623), (650, 649, 259), (651, 650, 259), (3, 623, 622), (651, 259, 3), (652, 651, 3), (652, 3, 622), (653, 652, 622), (653, 622, 634), (654, 653, 634), (654, 634, 633), (655, 654, 633), (655, 633, 656), (657, 655, 656), (657, 656, 658), (659, 657, 658), (659, 658, 660), (609, 661, 662), (662, 659, 660), (663, 609, 662), (660, 663, 662), (328, 664, 665), (328, 665, 666), (667, 668, 1), (669, 667, 1), (328, 666, 670), (328, 670, 671), (672, 669, 1), (673, 672, 1), (1, 328, 671), (1, 671, 674), (675, 673, 1), (676, 675, 1), (1, 674, 677), (1, 677, 678), (679, 676, 1), (1, 678, 680), (680, 679, 1), (337, 647, 637), (337, 637, 336), (349, 656, 633), (349, 633, 347), (353, 660, 658), (353, 658, 351), (681, 682, 619), (681, 619, 618), (613, 612, 615), (613, 615, 614), (356, 609, 663), (356, 663, 357), (329, 606, 602), (329, 602, 327), (345, 634, 622), (345, 622, 343), (630, 629, 639), (630, 639, 638), (636, 635, 682), (636, 682, 681), (340, 628, 647), (340, 647, 337), (357, 663, 660), (357, 660, 353), (641, 640, 625), (641, 625, 624), (351, 658, 656), (351, 656, 349), (354, 662, 661), (354, 661, 355), (348, 655, 657), (348, 657, 350), (350, 657, 659), (350, 659, 352), (683, 684, 643), (683, 643, 324), (685, 686, 687), (685, 687, 688), (355, 661, 686), (355, 686, 685), (689, 690, 691), (689, 691, 692), (693, 694, 695), (693, 695, 696), (338, 650, 651), (338, 651, 339), (697, 698, 699), (697, 699, 700), (339, 651, 652), (339, 652, 342), (696, 695, 701), (696, 701, 702), (692, 691, 703), (692, 703, 704), (334, 648, 649), (334, 649, 335), (704, 703, 705), (704, 705, 706), (346, 654, 655), (346, 655, 348), (707, 708, 709), (707, 709, 710), (700, 699, 684), (700, 684, 683), (344, 653, 654), (344, 654, 346), (331, 646, 648), (331, 648, 334), (326, 644, 645), (326, 645, 330), (711, 712, 694), (711, 694, 693), (688, 687, 690), (688, 690, 689), (324, 643, 642), (324, 642, 325), (352, 659, 662), (352, 662, 354), (335, 649, 650), (335, 650, 338), (702, 701, 708), (702, 708, 707), (325, 642, 644), (325, 644, 326), (706, 705, 712), (706, 712, 711), (342, 652, 653), (342, 653, 344), (710, 709, 698), (710, 698, 697), (330, 645, 646), (330, 646, 331), (667, 713, 714), (667, 714, 668), (673, 715, 716), (673, 716, 672), (672, 716, 717), (672, 717, 669), (718, 719, 720), (718, 720, 664), (721, 722, 723), (721, 723, 724), (668, 714, 722), (668, 722, 721), (725, 726, 727), (725, 727, 728), (729, 730, 731), (729, 731, 732), (678, 733, 734), (678, 734, 680), (735, 736, 737), (735, 737, 738), (680, 734, 739), (680, 739, 679), (732, 731, 740), (732, 740, 741), (728, 727, 742), (728, 742, 743), (674, 744, 745), (674, 745, 677), (32, 1, 668), (32, 668, 721), (746, 747, 32), (748, 746, 32), (32, 721, 724), (32, 724, 725), (749, 748, 32), (749, 32, 725), (749, 725, 728), (750, 749, 728), (750, 728, 743), (751, 750, 743), (751, 743, 752), (753, 751, 752), (753, 752, 754), (755, 753, 754), (755, 754, 729), (756, 755, 729), (756, 729, 732), (757, 756, 732), (757, 732, 741), (758, 757, 741), (758, 741, 759), (760, 758, 759), (760, 759, 761), (762, 760, 761), (762, 761, 735), (763, 762, 735), (763, 735, 738), (764, 763, 738), (718, 664, 328), (764, 738, 718), (239, 765, 766), (766, 764, 718), (718, 328, 610), (718, 610, 613), (238, 239, 766), (235, 238, 766), (718, 613, 614), (718, 614, 617), (235, 766, 718), (246, 242, 245), (245, 235, 718), (718, 617, 632), (718, 632, 636), (245, 718, 636), (245, 636, 681), (224, 254, 257), (65, 64, 225), (246, 245, 681), (246, 681, 618), (246, 618, 621), (246, 621, 630), (246, 630, 638), (246, 638, 641), (246, 641, 624), (246, 624, 627), (246, 627, 607), (607, 356, 355), (607, 355, 685), (65, 225, 224), (358, 65, 224), (375, 358, 224), (372, 375, 224), (385, 372, 224), (382, 385, 224), (377, 382, 224), (371, 377, 224), (368, 371, 224), (386, 368, 224), (381, 386, 224), (379, 381, 224), (367, 379, 224), (364, 367, 224), (363, 364, 224), (97, 96, 360), (97, 360, 363), (263, 97, 363), (246, 607, 685), (246, 685, 688), (246, 688, 689), (246, 689, 692), (246, 692, 704), (246, 704, 706), (246, 706, 711), (246, 711, 693), (247, 246, 693), (247, 693, 696), (257, 247, 696), (257, 696, 702), (263, 363, 224), (283, 263, 224), (257, 702, 707), (280, 283, 224), (297, 280, 224), (257, 707, 710), (294, 297, 224), (286, 294, 224), (257, 710, 697), (277, 286, 224), (274, 277, 224), (257, 697, 700), (274, 224, 257), (322, 274, 257), (257, 700, 683), (683, 324, 68), (683, 68, 266), (322, 257, 683), (292, 322, 683), (683, 266, 269), (683, 269, 270), (288, 292, 683), (683, 270, 273), (683, 273, 288), (743, 742, 767), (743, 767, 752), (675, 768, 715), (675, 715, 673), (759, 769, 770), (759, 770, 761), (738, 737, 719), (738, 719, 718), (3, 714, 713), (3, 713, 717), (771, 720, 603), (772, 771, 603), (3, 717, 716), (3, 716, 715), (773, 772, 603), (774, 773, 603), (3, 715, 768), (3, 768, 775), (774, 603, 3), (744, 774, 3), (3, 775, 739), (3, 739, 734), (745, 744, 3), (3, 734, 733), (3, 733, 745), (676, 775, 768), (676, 768, 675), (671, 774, 744), (671, 744, 674), (666, 772, 773), (666, 773, 670), (754, 776, 730), (754, 730, 729), (724, 723, 726), (724, 726, 725), (664, 720, 771), (664, 771, 665), (669, 717, 713), (669, 713, 667), (677, 745, 733), (677, 733, 678), (741, 740, 769), (741, 769, 759), (752, 767, 776), (752, 776, 754), (679, 739, 775), (679, 775, 676), (665, 771, 772), (665, 772, 666), (761, 770, 736), (761, 736, 735), (670, 773, 774), (670, 774, 671), (746, 777, 124), (746, 124, 747), (750, 778, 779), (750, 779, 749), (749, 779, 780), (749, 780, 748), (781, 121, 120), (781, 120, 765), (782, 123, 125), (782, 125, 783), (747, 124, 123), (747, 123, 782), (784, 128, 129), (784, 129, 785), (786, 136, 134), (786, 134, 787), (757, 788, 789), (757, 789, 756), (790, 126, 122), (790, 122, 791), (756, 789, 792), (756, 792, 755), (787, 134, 133), (787, 133, 793), (785, 129, 131), (785, 131, 794), (760, 795, 796), (760, 796, 758), (794, 131, 132), (794, 132, 797), (751, 798, 778), (751, 778, 750), (799, 130, 127), (799, 127, 800), (791, 122, 121), (791, 121, 781), (33, 124, 777), (33, 777, 780), (714, 3, 33), (722, 714, 33), (33, 780, 779), (722, 33, 779), (723, 722, 779), (723, 779, 778), (726, 723, 778), (726, 778, 798), (727, 726, 798), (727, 798, 801), (742, 727, 801), (742, 801, 792), (767, 742, 792), (767, 792, 789), (776, 767, 789), (776, 789, 788), (730, 776, 788), (730, 788, 796), (731, 730, 796), (731, 796, 795), (740, 731, 795), (740, 795, 802), (769, 740, 802), (769, 802, 803), (770, 769, 803), (770, 803, 804), (736, 770, 804), (805, 120, 119), (736, 804, 805), (737, 736, 805), (805, 119, 237), (805, 237, 236), (719, 737, 805), (603, 720, 719), (611, 603, 719), (719, 805, 236), (244, 243, 249), (719, 236, 244), (612, 611, 719), (615, 612, 719), (615, 719, 244), (616, 615, 244), (256, 255, 227), (226, 234, 298), (616, 244, 249), (631, 616, 249), (635, 631, 249), (682, 635, 249), (619, 682, 249), (620, 619, 249), (629, 620, 249), (639, 629, 249), (640, 639, 249), (625, 640, 249), (626, 625, 249), (661, 609, 608), (608, 626, 249), (686, 661, 608), (687, 686, 608), (227, 226, 298), (227, 298, 359), (227, 359, 374), (227, 374, 373), (227, 373, 384), (227, 384, 383), (227, 383, 376), (227, 376, 370), (227, 370, 369), (227, 369, 387), (227, 387, 380), (227, 380, 378), (227, 378, 366), (227, 366, 365), (227, 365, 362), (361, 317, 265), (362, 361, 265), (362, 265, 264), (687, 608, 249), (690, 687, 249), (691, 690, 249), (703, 691, 249), (705, 703, 249), (712, 705, 249), (694, 712, 249), (695, 694, 249), (695, 249, 248), (701, 695, 248), (701, 248, 256), (708, 701, 256), (227, 362, 264), (227, 264, 282), (709, 708, 256), (227, 282, 281), (227, 281, 296), (698, 709, 256), (227, 296, 295), (227, 295, 285), (699, 698, 256), (227, 285, 276), (227, 276, 275), (684, 699, 256), (256, 227, 275), (256, 275, 323), (643, 684, 256), (267, 259, 643), (268, 267, 643), (643, 256, 323), (643, 323, 291), (271, 268, 643), (272, 271, 643), (643, 291, 287), (287, 272, 643), (753, 801, 798), (753, 798, 751), (762, 802, 795), (762, 795, 760), (764, 804, 803), (764, 803, 763), (806, 135, 136), (806, 136, 786), (783, 125, 128), (783, 128, 784), (32, 747, 782), (32, 782, 783), (781, 765, 239), (791, 781, 239), (32, 783, 784), (32, 784, 785), (790, 791, 239), (800, 790, 239), (32, 785, 794), (32, 794, 797), (800, 239, 32), (799, 800, 32), (32, 797, 806), (32, 806, 786), (793, 799, 32), (32, 786, 787), (32, 787, 793), (765, 120, 805), (765, 805, 766), (748, 780, 777), (748, 777, 746), (758, 796, 788), (758, 788, 757), (793, 133, 130), (793, 130, 799), (797, 132, 135), (797, 135, 806), (755, 792, 801), (755, 801, 753), (766, 805, 804), (766, 804, 764), (800, 127, 126), (800, 126, 790), (763, 803, 802), (763, 802, 762), (807, 448, 447), (807, 447, 102), (808, 443, 444), (808, 444, 809), (809, 444, 446), (809, 446, 810), (105, 811, 429), (105, 429, 106), (103, 812, 813), (103, 813, 104), (102, 447, 812), (102, 812, 103), (108, 814, 815), (108, 815, 109), (118, 816, 817), (118, 817, 117), (818, 436, 437), (818, 437, 819), (110, 820, 821), (110, 821, 107), (35, 429, 811), (35, 811, 821), (812, 447, 137), (813, 812, 137), (35, 821, 820), (35, 820, 822), (814, 813, 137), (815, 814, 137), (35, 822, 823), (35, 823, 824), (815, 137, 35), (825, 815, 35), (35, 824, 817), (35, 817, 816), (826, 825, 35), (35, 816, 827), (35, 827, 826), (819, 437, 438), (819, 438, 828), (117, 817, 824), (117, 824, 114), (109, 815, 825), (109, 825, 112), (829, 434, 435), (829, 435, 830), (807, 102, 101), (807, 101, 569), (810, 807, 569), (810, 569, 567), (809, 810, 567), (809, 567, 568), (808, 809, 568), (808, 568, 566), (831, 808, 566), (831, 566, 488), (832, 831, 488), (832, 488, 489), (828, 832, 489), (828, 489, 481), (819, 828, 481), (34, 106, 833), (834, 0, 34), (835, 834, 34), (34, 833, 836), (34, 836, 837), (838, 835, 34), (839, 838, 34), (839, 34, 837), (840, 839, 837), (840, 837, 841), (842, 840, 841), (842, 841, 829), (843, 842, 829), (843, 829, 830), (844, 843, 830), (844, 830, 818), (845, 844, 818), (845, 818, 819), (846, 845, 819), (388, 390, 508), (388, 508, 584), (396, 388, 584), (396, 584, 582), (394, 396, 582), (394, 582, 583), (391, 394, 583), (391, 583, 581), (564, 391, 581), (564, 581, 577), (565, 564, 577), (565, 577, 578), (485, 565, 578), (485, 578, 574), (482, 485, 574), (482, 574, 575), (847, 846, 819), (848, 847, 819), (570, 558, 557), (570, 557, 601), (573, 570, 601), (573, 601, 597), (572, 573, 597), (572, 597, 598), (571, 572, 598), (571, 598, 594), (579, 571, 594), (579, 594, 595), (580, 579, 595), (576, 580, 595), (593, 518, 517), (593, 517, 592), (599, 593, 592), (599, 592, 588), (600, 599, 588), (600, 588, 589), (596, 600, 589), (596, 589, 585), (595, 596, 585), (595, 585, 586), (849, 848, 819), (850, 849, 819), (590, 490, 239), (241, 242, 246), (590, 239, 241), (591, 590, 241), (253, 254, 224), (591, 241, 246), (587, 591, 246), (586, 587, 246), (595, 586, 246), (595, 246, 251), (851, 850, 819), (64, 852, 853), (853, 851, 819), (576, 595, 251), (576, 251, 253), (575, 576, 253), (233, 64, 853), (575, 253, 224), (482, 575, 224), (233, 853, 819), (231, 233, 819), (481, 482, 224), (481, 224, 229), (231, 819, 481), (481, 229, 231), (112, 825, 826), (112, 826, 115), (831, 440, 443), (831, 443, 808), (113, 823, 822), (113, 822, 111), (107, 821, 811), (107, 811, 105), (832, 439, 440), (832, 440, 831), (841, 433, 434), (841, 434, 829), (836, 431, 432), (836, 432, 837), (116, 827, 816), (116, 816, 118), (104, 813, 814), (104, 814, 108), (106, 429, 430), (106, 430, 833), (810, 446, 448), (810, 448, 807), (830, 435, 436), (830, 436, 818), (114, 824, 823), (114, 823, 113), (115, 826, 827), (115, 827, 116), (828, 438, 439), (828, 439, 832), (833, 430, 431), (833, 431, 836), (111, 822, 820), (111, 820, 110), (837, 432, 433), (837, 433, 841), (854, 855, 412), (854, 412, 852), (856, 857, 858), (856, 858, 859), (859, 858, 860), (859, 860, 861), (835, 427, 428), (835, 428, 834), (853, 413, 414), (853, 414, 851), (852, 412, 413), (852, 413, 853), (850, 415, 416), (850, 416, 849), (845, 420, 421), (845, 421, 844), (862, 863, 864), (862, 864, 865), (839, 425, 426), (839, 426, 838), (234, 412, 855), (234, 855, 860), (866, 428, 2), (867, 866, 2), (234, 860, 858), (234, 858, 857), (868, 867, 2), (869, 868, 2), (2, 234, 857), (2, 857, 870), (871, 869, 2), (872, 871, 2), (2, 870, 873), (2, 873, 874), (863, 872, 2), (2, 874, 864), (864, 863, 2), (865, 864, 874), (865, 874, 875), (844, 421, 422), (844, 422, 843), (849, 416, 417), (849, 417, 848), (876, 871, 872), (876, 872, 877), (848, 417, 418), (848, 418, 847), (878, 870, 857), (878, 857, 856), (842, 423, 424), (842, 424, 840), (838, 426, 427), (838, 427, 835), (879, 873, 870), (879, 870, 878), (880, 869, 871), (880, 871, 876), (0, 834, 881), (0, 881, 882), (854, 852, 64), (861, 854, 64), (0, 882, 883), (0, 883, 880), (859, 861, 64), (856, 859, 64), (0, 880, 876), (0, 876, 877), (856, 64, 0), (878, 856, 0), (0, 877, 862), (0, 862, 865), (879, 878, 0), (0, 865, 875), (0, 875, 879), (882, 867, 868), (882, 868, 883), (846, 419, 420), (846, 420, 845), (851, 414, 415), (851, 415, 850), (834, 428, 866), (834, 866, 881), (861, 860, 855), (861, 855, 854), (877, 872, 863), (877, 863, 862), (843, 422, 423), (843, 423, 842), (847, 418, 419), (847, 419, 846), (875, 874, 873), (875, 873, 879), (881, 866, 867), (881, 867, 882), (840, 424, 425), (840, 425, 839), (883, 868, 869), (883, 869, 880)])
me_v5.use_remesh_fix_poles = True
me_v5.use_remesh_preserve_attributes = False
me_v5.use_mirror_vertex_groups = False
me_v5.update()
me_plane = bpy.data.meshes.new('Plane')
me_plane.from_pydata([(-1.0, -1.0, 0.0), (1.0, -1.0, 0.0), (-1.0, 1.0, 0.0), (1.0, 1.0, 0.0)], [], [(0, 1, 3, 2)])
_uv = me_plane.uv_layers.new(name='UVMap')
_uv.uv.foreach_set('vector', [0.0, 0.0, 1.0, 0.0, 1.0, 1.0, 0.0, 1.0])
me_plane.materials.append(mat_material_001)
me_plane.use_remesh_fix_poles = True
me_plane.use_remesh_preserve_attributes = False
me_plane.use_mirror_vertex_groups = False
me_plane.update()

# ---- objects
ob_light = bpy.data.objects.new('Light', light_light)
ob_camera = bpy.data.objects.new('Camera', cam_camera)
ob_v6 = bpy.data.objects.new('V6', me_v6)
ob_v5 = bpy.data.objects.new('V5', me_v5)
ob_plane = bpy.data.objects.new('Plane', me_plane)

# ---- transforms, parenting, visibility, modifiers, constraints
ob_light.location = (119.6, 49.59, 116.7)
ob_light.rotation_euler = (0.6503, 0.05522, 1.866)
ob_light.lock_rotations_4d = False
ob_light.empty_display_type = 'ARROWS'
ob_light.color = (0.0, 0.0, 0.0, 0.0)
ob_light.lineart.crease_threshold = 0.0
_c = ob_light.constraints.new('TRACK_TO'); _c.name = 'Track To'
_c.target = ob_v6
ob_camera.location = (134.8, 160.8, 132.4)
ob_camera.rotation_euler = (1.109, 0.0, 0.8149)
ob_camera.lock_rotations_4d = False
ob_camera.empty_display_type = 'ARROWS'
ob_camera.color = (0.0, 0.0, 0.0, 0.0)
ob_camera.display_type = 'WIRE'
ob_camera.lineart.crease_threshold = 0.0
_c = ob_camera.constraints.new('TRACK_TO'); _c.name = 'Track To'
_c.target = ob_v6
ob_v6.location = (0.09, -0.67, 12.37)
ob_v6.lineart.crease_threshold = 0.0
ob_v5.location = (-1.56, 0.0, 34.5)
ob_v5.lineart.crease_threshold = 0.0
ob_plane.location = (0.0, 0.0, 0.0)
ob_plane.scale = (1000.0, 1000.0, 1000.0)
ob_plane.lineart.crease_threshold = 0.0

# ---- collection membership
col_collection.objects.link(ob_light)
col_collection.objects.link(ob_camera)
col_collection.objects.link(ob_v6)
col_collection.objects.link(ob_v5)
col_collection.objects.link(ob_plane)

# ---- scene / render settings (as saved in the file)
scene.camera = ob_camera
scene.frame_start = 1; scene.frame_end = 250; scene.frame_set(1)
scene.render.engine = 'CYCLES'
scene.render.resolution_x = 3840
scene.render.resolution_y = 2160
scene.cycles.use_denoising = False
scene.cycles.samples = 256
scene.cycles.sampling_pattern = 'TABULATED_SOBOL'
scene.cycles.use_adaptive_sampling = False
scene.cycles.use_light_tree = False
scene.view_settings.view_transform = 'Filmic'
bpy.context.view_layer.update()
